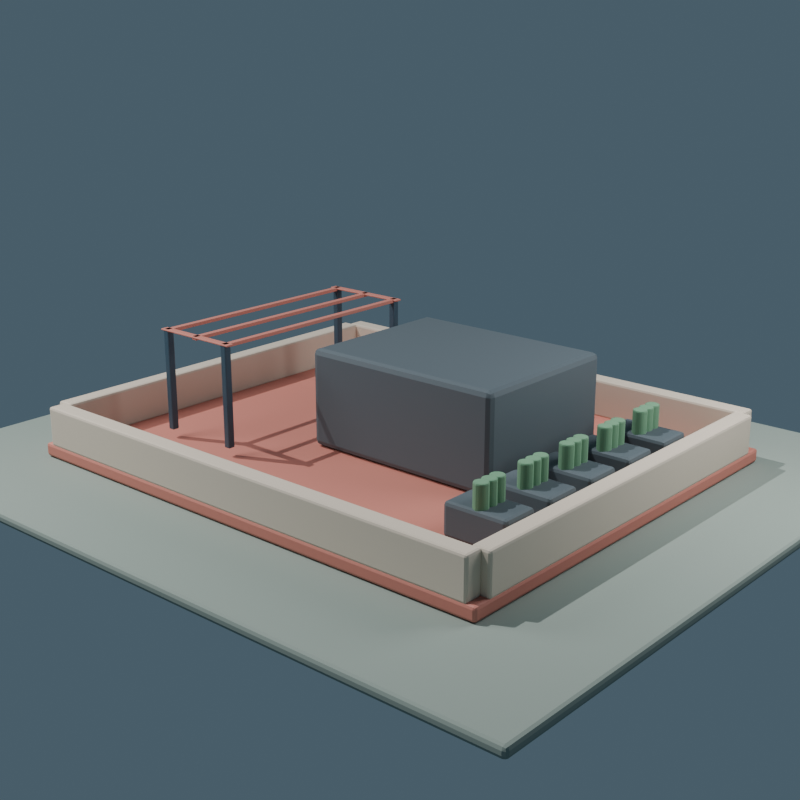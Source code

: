 # Source: SM_SolCity_BuildingCrown_01.blend  (saved by Blender 5.2.44; exported with 4.5.12 LTS)
import bpy
from mathutils import Matrix  # noqa: F401  (used for matrix-valued properties, if any)

bpy.ops.wm.read_factory_settings(use_empty=True)
scene = bpy.context.scene
scene.name = 'Scene'

# ---- collections
col_sm_solcity_buildingcrown_01 = bpy.data.collections.new('SM_SolCity_BuildingCrown_01'); scene.collection.children.link(col_sm_solcity_buildingcrown_01)
col_preview_setup = bpy.data.collections.new('Preview_Setup'); scene.collection.children.link(col_preview_setup)

# ---- materials (node trees are filled in below, after node groups)
mat_m_module_accent_coral = bpy.data.materials.new('M_Module_Accent_Coral')
mat_m_module_accent_coral.diffuse_color = (0.62, 0.22, 0.17, 1.0)
mat_m_module_wall_cream = bpy.data.materials.new('M_Module_Wall_Cream')
mat_m_module_wall_cream.diffuse_color = (0.68, 0.59, 0.48, 1.0)
mat_m_module_roof_charcoal = bpy.data.materials.new('M_Module_Roof_Charcoal')
mat_m_module_roof_charcoal.diffuse_color = (0.1, 0.13, 0.15, 1.0)
mat_m_module_glass_blue = bpy.data.materials.new('M_Module_Glass_Blue')
mat_m_module_glass_blue.diffuse_color = (0.045, 0.26, 0.34, 1.0)
mat_m_module_frame_navy = bpy.data.materials.new('M_Module_Frame_Navy')
mat_m_module_frame_navy.diffuse_color = (0.055, 0.1, 0.14, 1.0)
mat_m_module_plant_olive = bpy.data.materials.new('M_Module_Plant_Olive')
mat_m_module_plant_olive.diffuse_color = (0.16, 0.34, 0.2, 1.0)
mat_m_module_preview_ground = bpy.data.materials.new('M_Module_Preview_Ground')
mat_m_module_preview_ground.diffuse_color = (0.29, 0.35, 0.31, 1.0)

# ---- material node trees
mat_m_module_accent_coral.use_nodes = True; mat_m_module_accent_coral.node_tree.nodes.clear()
_N = mat_m_module_accent_coral.node_tree.nodes; _L = mat_m_module_accent_coral.node_tree.links
n0 = _N.new('ShaderNodeBsdfPrincipled'); n0.name = 'Principled BSDF'; n0.location = (-200, 100)
n0.inputs[0].default_value = (0.62, 0.22, 0.17, 1.0)
n0.inputs[2].default_value = 0.62
n0.inputs[10].default_value = 0.005
n1 = _N.new('ShaderNodeOutputMaterial'); n1.name = 'Material Output'; n1.location = (200, 100)
_L.new(n0.outputs[0], n1.inputs[0])
n1.is_active_output = True
mat_m_module_wall_cream.use_nodes = True; mat_m_module_wall_cream.node_tree.nodes.clear()
_N = mat_m_module_wall_cream.node_tree.nodes; _L = mat_m_module_wall_cream.node_tree.links
n0 = _N.new('ShaderNodeBsdfPrincipled'); n0.name = 'Principled BSDF'; n0.location = (-200, 100)
n0.inputs[0].default_value = (0.68, 0.59, 0.48, 1.0)
n0.inputs[2].default_value = 0.82
n0.inputs[10].default_value = 0.005
n1 = _N.new('ShaderNodeOutputMaterial'); n1.name = 'Material Output'; n1.location = (200, 100)
_L.new(n0.outputs[0], n1.inputs[0])
n1.is_active_output = True
mat_m_module_roof_charcoal.use_nodes = True; mat_m_module_roof_charcoal.node_tree.nodes.clear()
_N = mat_m_module_roof_charcoal.node_tree.nodes; _L = mat_m_module_roof_charcoal.node_tree.links
n0 = _N.new('ShaderNodeBsdfPrincipled'); n0.name = 'Principled BSDF'; n0.location = (-200, 100)
n0.inputs[0].default_value = (0.1, 0.13, 0.15, 1.0)
n0.inputs[1].default_value = 0.12
n0.inputs[2].default_value = 0.68
n0.inputs[10].default_value = 0.005
n1 = _N.new('ShaderNodeOutputMaterial'); n1.name = 'Material Output'; n1.location = (200, 100)
_L.new(n0.outputs[0], n1.inputs[0])
n1.is_active_output = True
mat_m_module_glass_blue.use_nodes = True; mat_m_module_glass_blue.node_tree.nodes.clear()
_N = mat_m_module_glass_blue.node_tree.nodes; _L = mat_m_module_glass_blue.node_tree.links
n0 = _N.new('ShaderNodeBsdfPrincipled'); n0.name = 'Principled BSDF'; n0.location = (-200, 100)
n0.inputs[0].default_value = (0.045, 0.26, 0.34, 1.0)
n0.inputs[1].default_value = 0.12
n0.inputs[2].default_value = 0.18
n0.inputs[10].default_value = 0.005
n1 = _N.new('ShaderNodeOutputMaterial'); n1.name = 'Material Output'; n1.location = (200, 100)
_L.new(n0.outputs[0], n1.inputs[0])
n1.is_active_output = True
mat_m_module_frame_navy.use_nodes = True; mat_m_module_frame_navy.node_tree.nodes.clear()
_N = mat_m_module_frame_navy.node_tree.nodes; _L = mat_m_module_frame_navy.node_tree.links
n0 = _N.new('ShaderNodeBsdfPrincipled'); n0.name = 'Principled BSDF'; n0.location = (-200, 100)
n0.inputs[0].default_value = (0.055, 0.1, 0.14, 1.0)
n0.inputs[1].default_value = 0.18
n0.inputs[2].default_value = 0.43
n0.inputs[10].default_value = 0.005
n1 = _N.new('ShaderNodeOutputMaterial'); n1.name = 'Material Output'; n1.location = (200, 100)
_L.new(n0.outputs[0], n1.inputs[0])
n1.is_active_output = True
mat_m_module_plant_olive.use_nodes = True; mat_m_module_plant_olive.node_tree.nodes.clear()
_N = mat_m_module_plant_olive.node_tree.nodes; _L = mat_m_module_plant_olive.node_tree.links
n0 = _N.new('ShaderNodeBsdfPrincipled'); n0.name = 'Principled BSDF'; n0.location = (-200, 100)
n0.inputs[0].default_value = (0.16, 0.34, 0.2, 1.0)
n0.inputs[2].default_value = 0.88
n0.inputs[10].default_value = 0.005
n1 = _N.new('ShaderNodeOutputMaterial'); n1.name = 'Material Output'; n1.location = (200, 100)
_L.new(n0.outputs[0], n1.inputs[0])
n1.is_active_output = True
mat_m_module_preview_ground.use_nodes = True; mat_m_module_preview_ground.node_tree.nodes.clear()
_N = mat_m_module_preview_ground.node_tree.nodes; _L = mat_m_module_preview_ground.node_tree.links
n0 = _N.new('ShaderNodeBsdfPrincipled'); n0.name = 'Principled BSDF'; n0.location = (-200, 100)
n0.inputs[0].default_value = (0.29, 0.35, 0.31, 1.0)
n0.inputs[2].default_value = 0.94
n0.inputs[10].default_value = 0.005
n1 = _N.new('ShaderNodeOutputMaterial'); n1.name = 'Material Output'; n1.location = (200, 100)
_L.new(n0.outputs[0], n1.inputs[0])
n1.is_active_output = True

# ---- world
world_world = bpy.data.worlds.new('World'); scene.world = world_world
world_world.use_nodes = True; world_world.node_tree.nodes.clear()
_N = world_world.node_tree.nodes; _L = world_world.node_tree.links
n0 = _N.new('ShaderNodeOutputWorld'); n0.name = 'World Output'; n0.location = (200, 100)
n1 = _N.new('ShaderNodeBackground'); n1.name = 'Background'; n1.location = (-200, 100)
n1.inputs[0].default_value = (0.16, 0.25, 0.32, 1.0)
n1.inputs[1].default_value = 0.45
_L.new(n1.outputs[0], n0.inputs[0])
n0.is_active_output = True
world_world.color = (0.05088, 0.05088, 0.05088)
world_world.sun_shadow_jitter_overblur = 0.0

# ---- cameras
cam_camera = bpy.data.cameras.new('Camera')
cam_camera.lens = 58.0

# ---- lights
light_sun = bpy.data.lights.new('Sun', 'SUN')
light_sun.energy = 2.1
light_area = bpy.data.lights.new('Area', 'AREA')
light_area.energy = 950.0
light_area.shape = 'DISK'
light_area.size = 7.0
light_area.size_y = 1.0
light_area_001 = bpy.data.lights.new('Area.001', 'AREA')
light_area_001.energy = 650.0
light_area_001.size = 6.0
light_area_001.size_y = 1.0

# ---- meshes
me_cube = bpy.data.meshes.new('Cube')
me_cube.from_pydata([(-6.0, -5.0, -0.15), (-6.0, -5.0, 0.15), (-6.0, 5.0, -0.15), (-6.0, 5.0, 0.15), (6.0, -5.0, -0.15), (6.0, -5.0, 0.15), (6.0, 5.0, -0.15), (6.0, 5.0, 0.15)], [], [(0, 1, 3, 2), (2, 3, 7, 6), (6, 7, 5, 4), (4, 5, 1, 0), (2, 6, 4, 0), (7, 3, 1, 5)])
_uv = me_cube.uv_layers.new(name='UVMap')
_uv.uv.foreach_set('vector', [0.375, 0.0, 0.625, 0.0, 0.625, 0.25, 0.375, 0.25, 0.375, 0.25, 0.625, 0.25, 0.625, 0.5, 0.375, 0.5, 0.375, 0.5, 0.625, 0.5, 0.625, 0.75, 0.375, 0.75, 0.375, 0.75, 0.625, 0.75, 0.625, 1.0, 0.375, 1.0, 0.125, 0.5, 0.375, 0.5, 0.375, 0.75, 0.125, 0.75, 0.625, 0.5, 0.875, 0.5, 0.875, 0.75, 0.625, 0.75])
me_cube.materials.append(mat_m_module_accent_coral)
me_cube.update()
me_cube_001 = bpy.data.meshes.new('Cube.001')
me_cube_001.from_pydata([(-5.8, -0.21, -0.45), (-5.8, -0.21, 0.45), (-5.8, 0.21, -0.45), (-5.8, 0.21, 0.45), (5.8, -0.21, -0.45), (5.8, -0.21, 0.45), (5.8, 0.21, -0.45), (5.8, 0.21, 0.45)], [], [(0, 1, 3, 2), (2, 3, 7, 6), (6, 7, 5, 4), (4, 5, 1, 0), (2, 6, 4, 0), (7, 3, 1, 5)])
_uv = me_cube_001.uv_layers.new(name='UVMap')
_uv.uv.foreach_set('vector', [0.375, 0.0, 0.625, 0.0, 0.625, 0.25, 0.375, 0.25, 0.375, 0.25, 0.625, 0.25, 0.625, 0.5, 0.375, 0.5, 0.375, 0.5, 0.625, 0.5, 0.625, 0.75, 0.375, 0.75, 0.375, 0.75, 0.625, 0.75, 0.625, 1.0, 0.375, 1.0, 0.125, 0.5, 0.375, 0.5, 0.375, 0.75, 0.125, 0.75, 0.625, 0.5, 0.875, 0.5, 0.875, 0.75, 0.625, 0.75])
me_cube_001.materials.append(mat_m_module_wall_cream)
me_cube_001.update()
me_cube_002 = bpy.data.meshes.new('Cube.002')
me_cube_002.from_pydata([(-5.8, -0.21, -0.45), (-5.8, -0.21, 0.45), (-5.8, 0.21, -0.45), (-5.8, 0.21, 0.45), (5.8, -0.21, -0.45), (5.8, -0.21, 0.45), (5.8, 0.21, -0.45), (5.8, 0.21, 0.45)], [], [(0, 1, 3, 2), (2, 3, 7, 6), (6, 7, 5, 4), (4, 5, 1, 0), (2, 6, 4, 0), (7, 3, 1, 5)])
_uv = me_cube_002.uv_layers.new(name='UVMap')
_uv.uv.foreach_set('vector', [0.375, 0.0, 0.625, 0.0, 0.625, 0.25, 0.375, 0.25, 0.375, 0.25, 0.625, 0.25, 0.625, 0.5, 0.375, 0.5, 0.375, 0.5, 0.625, 0.5, 0.625, 0.75, 0.375, 0.75, 0.375, 0.75, 0.625, 0.75, 0.625, 1.0, 0.375, 1.0, 0.125, 0.5, 0.375, 0.5, 0.375, 0.75, 0.125, 0.75, 0.625, 0.5, 0.875, 0.5, 0.875, 0.75, 0.625, 0.75])
me_cube_002.materials.append(mat_m_module_wall_cream)
me_cube_002.update()
me_cube_003 = bpy.data.meshes.new('Cube.003')
me_cube_003.from_pydata([(-0.21, -4.6, -0.45), (-0.21, -4.6, 0.45), (-0.21, 4.6, -0.45), (-0.21, 4.6, 0.45), (0.21, -4.6, -0.45), (0.21, -4.6, 0.45), (0.21, 4.6, -0.45), (0.21, 4.6, 0.45)], [], [(0, 1, 3, 2), (2, 3, 7, 6), (6, 7, 5, 4), (4, 5, 1, 0), (2, 6, 4, 0), (7, 3, 1, 5)])
_uv = me_cube_003.uv_layers.new(name='UVMap')
_uv.uv.foreach_set('vector', [0.375, 0.0, 0.625, 0.0, 0.625, 0.25, 0.375, 0.25, 0.375, 0.25, 0.625, 0.25, 0.625, 0.5, 0.375, 0.5, 0.375, 0.5, 0.625, 0.5, 0.625, 0.75, 0.375, 0.75, 0.375, 0.75, 0.625, 0.75, 0.625, 1.0, 0.375, 1.0, 0.125, 0.5, 0.375, 0.5, 0.375, 0.75, 0.125, 0.75, 0.625, 0.5, 0.875, 0.5, 0.875, 0.75, 0.625, 0.75])
me_cube_003.materials.append(mat_m_module_wall_cream)
me_cube_003.update()
me_cube_004 = bpy.data.meshes.new('Cube.004')
me_cube_004.from_pydata([(-0.21, -4.6, -0.45), (-0.21, -4.6, 0.45), (-0.21, 4.6, -0.45), (-0.21, 4.6, 0.45), (0.21, -4.6, -0.45), (0.21, -4.6, 0.45), (0.21, 4.6, -0.45), (0.21, 4.6, 0.45)], [], [(0, 1, 3, 2), (2, 3, 7, 6), (6, 7, 5, 4), (4, 5, 1, 0), (2, 6, 4, 0), (7, 3, 1, 5)])
_uv = me_cube_004.uv_layers.new(name='UVMap')
_uv.uv.foreach_set('vector', [0.375, 0.0, 0.625, 0.0, 0.625, 0.25, 0.375, 0.25, 0.375, 0.25, 0.625, 0.25, 0.625, 0.5, 0.375, 0.5, 0.375, 0.5, 0.625, 0.5, 0.625, 0.75, 0.375, 0.75, 0.375, 0.75, 0.625, 0.75, 0.625, 1.0, 0.375, 1.0, 0.125, 0.5, 0.375, 0.5, 0.375, 0.75, 0.125, 0.75, 0.625, 0.5, 0.875, 0.5, 0.875, 0.75, 0.625, 0.75])
me_cube_004.materials.append(mat_m_module_wall_cream)
me_cube_004.update()
me_cube_005 = bpy.data.meshes.new('Cube.005')
me_cube_005.from_pydata([(-2.4, -1.9, -1.1), (-2.4, -1.9, 1.1), (-2.4, 1.9, -1.1), (-2.4, 1.9, 1.1), (2.4, -1.9, -1.1), (2.4, -1.9, 1.1), (2.4, 1.9, -1.1), (2.4, 1.9, 1.1)], [], [(0, 1, 3, 2), (2, 3, 7, 6), (6, 7, 5, 4), (4, 5, 1, 0), (2, 6, 4, 0), (7, 3, 1, 5)])
_uv = me_cube_005.uv_layers.new(name='UVMap')
_uv.uv.foreach_set('vector', [0.375, 0.0, 0.625, 0.0, 0.625, 0.25, 0.375, 0.25, 0.375, 0.25, 0.625, 0.25, 0.625, 0.5, 0.375, 0.5, 0.375, 0.5, 0.625, 0.5, 0.625, 0.75, 0.375, 0.75, 0.375, 0.75, 0.625, 0.75, 0.625, 1.0, 0.375, 1.0, 0.125, 0.5, 0.375, 0.5, 0.375, 0.75, 0.125, 0.75, 0.625, 0.5, 0.875, 0.5, 0.875, 0.75, 0.625, 0.75])
me_cube_005.materials.append(mat_m_module_roof_charcoal)
me_cube_005.update()
me_cube_006 = bpy.data.meshes.new('Cube.006')
me_cube_006.from_pydata([(-0.04, -0.36, -0.55), (-0.04, -0.36, 0.55), (-0.04, 0.36, -0.55), (-0.04, 0.36, 0.55), (0.04, -0.36, -0.55), (0.04, -0.36, 0.55), (0.04, 0.36, -0.55), (0.04, 0.36, 0.55)], [], [(0, 1, 3, 2), (2, 3, 7, 6), (6, 7, 5, 4), (4, 5, 1, 0), (2, 6, 4, 0), (7, 3, 1, 5)])
_uv = me_cube_006.uv_layers.new(name='UVMap')
_uv.uv.foreach_set('vector', [0.375, 0.0, 0.625, 0.0, 0.625, 0.25, 0.375, 0.25, 0.375, 0.25, 0.625, 0.25, 0.625, 0.5, 0.375, 0.5, 0.375, 0.5, 0.625, 0.5, 0.625, 0.75, 0.375, 0.75, 0.375, 0.75, 0.625, 0.75, 0.625, 1.0, 0.375, 1.0, 0.125, 0.5, 0.375, 0.5, 0.375, 0.75, 0.125, 0.75, 0.625, 0.5, 0.875, 0.5, 0.875, 0.75, 0.625, 0.75])
me_cube_006.materials.append(mat_m_module_glass_blue)
me_cube_006.update()
me_cube_007 = bpy.data.meshes.new('Cube.007')
me_cube_007.from_pydata([(-0.04, -0.36, -0.55), (-0.04, -0.36, 0.55), (-0.04, 0.36, -0.55), (-0.04, 0.36, 0.55), (0.04, -0.36, -0.55), (0.04, -0.36, 0.55), (0.04, 0.36, -0.55), (0.04, 0.36, 0.55)], [], [(0, 1, 3, 2), (2, 3, 7, 6), (6, 7, 5, 4), (4, 5, 1, 0), (2, 6, 4, 0), (7, 3, 1, 5)])
_uv = me_cube_007.uv_layers.new(name='UVMap')
_uv.uv.foreach_set('vector', [0.375, 0.0, 0.625, 0.0, 0.625, 0.25, 0.375, 0.25, 0.375, 0.25, 0.625, 0.25, 0.625, 0.5, 0.375, 0.5, 0.375, 0.5, 0.625, 0.5, 0.625, 0.75, 0.375, 0.75, 0.375, 0.75, 0.625, 0.75, 0.625, 1.0, 0.375, 1.0, 0.125, 0.5, 0.375, 0.5, 0.375, 0.75, 0.125, 0.75, 0.625, 0.5, 0.875, 0.5, 0.875, 0.75, 0.625, 0.75])
me_cube_007.materials.append(mat_m_module_glass_blue)
me_cube_007.update()
me_cube_008 = bpy.data.meshes.new('Cube.008')
me_cube_008.from_pydata([(-0.04, -0.36, -0.55), (-0.04, -0.36, 0.55), (-0.04, 0.36, -0.55), (-0.04, 0.36, 0.55), (0.04, -0.36, -0.55), (0.04, -0.36, 0.55), (0.04, 0.36, -0.55), (0.04, 0.36, 0.55)], [], [(0, 1, 3, 2), (2, 3, 7, 6), (6, 7, 5, 4), (4, 5, 1, 0), (2, 6, 4, 0), (7, 3, 1, 5)])
_uv = me_cube_008.uv_layers.new(name='UVMap')
_uv.uv.foreach_set('vector', [0.375, 0.0, 0.625, 0.0, 0.625, 0.25, 0.375, 0.25, 0.375, 0.25, 0.625, 0.25, 0.625, 0.5, 0.375, 0.5, 0.375, 0.5, 0.625, 0.5, 0.625, 0.75, 0.375, 0.75, 0.375, 0.75, 0.625, 0.75, 0.625, 1.0, 0.375, 1.0, 0.125, 0.5, 0.375, 0.5, 0.375, 0.75, 0.125, 0.75, 0.625, 0.5, 0.875, 0.5, 0.875, 0.75, 0.625, 0.75])
me_cube_008.materials.append(mat_m_module_glass_blue)
me_cube_008.update()
me_cube_009 = bpy.data.meshes.new('Cube.009')
me_cube_009.from_pydata([(-0.08, -0.08, -1.15), (-0.08, -0.08, 1.15), (-0.08, 0.08, -1.15), (-0.08, 0.08, 1.15), (0.08, -0.08, -1.15), (0.08, -0.08, 1.15), (0.08, 0.08, -1.15), (0.08, 0.08, 1.15)], [], [(0, 1, 3, 2), (2, 3, 7, 6), (6, 7, 5, 4), (4, 5, 1, 0), (2, 6, 4, 0), (7, 3, 1, 5)])
_uv = me_cube_009.uv_layers.new(name='UVMap')
_uv.uv.foreach_set('vector', [0.375, 0.0, 0.625, 0.0, 0.625, 0.25, 0.375, 0.25, 0.375, 0.25, 0.625, 0.25, 0.625, 0.5, 0.375, 0.5, 0.375, 0.5, 0.625, 0.5, 0.625, 0.75, 0.375, 0.75, 0.375, 0.75, 0.625, 0.75, 0.625, 1.0, 0.375, 1.0, 0.125, 0.5, 0.375, 0.5, 0.375, 0.75, 0.125, 0.75, 0.625, 0.5, 0.875, 0.5, 0.875, 0.75, 0.625, 0.75])
me_cube_009.materials.append(mat_m_module_frame_navy)
me_cube_009.update()
me_cube_010 = bpy.data.meshes.new('Cube.010')
me_cube_010.from_pydata([(-0.08, -0.08, -1.15), (-0.08, -0.08, 1.15), (-0.08, 0.08, -1.15), (-0.08, 0.08, 1.15), (0.08, -0.08, -1.15), (0.08, -0.08, 1.15), (0.08, 0.08, -1.15), (0.08, 0.08, 1.15)], [], [(0, 1, 3, 2), (2, 3, 7, 6), (6, 7, 5, 4), (4, 5, 1, 0), (2, 6, 4, 0), (7, 3, 1, 5)])
_uv = me_cube_010.uv_layers.new(name='UVMap')
_uv.uv.foreach_set('vector', [0.375, 0.0, 0.625, 0.0, 0.625, 0.25, 0.375, 0.25, 0.375, 0.25, 0.625, 0.25, 0.625, 0.5, 0.375, 0.5, 0.375, 0.5, 0.625, 0.5, 0.625, 0.75, 0.375, 0.75, 0.375, 0.75, 0.625, 0.75, 0.625, 1.0, 0.375, 1.0, 0.125, 0.5, 0.375, 0.5, 0.375, 0.75, 0.125, 0.75, 0.625, 0.5, 0.875, 0.5, 0.875, 0.75, 0.625, 0.75])
me_cube_010.materials.append(mat_m_module_frame_navy)
me_cube_010.update()
me_cube_011 = bpy.data.meshes.new('Cube.011')
me_cube_011.from_pydata([(-0.08, -0.08, -1.15), (-0.08, -0.08, 1.15), (-0.08, 0.08, -1.15), (-0.08, 0.08, 1.15), (0.08, -0.08, -1.15), (0.08, -0.08, 1.15), (0.08, 0.08, -1.15), (0.08, 0.08, 1.15)], [], [(0, 1, 3, 2), (2, 3, 7, 6), (6, 7, 5, 4), (4, 5, 1, 0), (2, 6, 4, 0), (7, 3, 1, 5)])
_uv = me_cube_011.uv_layers.new(name='UVMap')
_uv.uv.foreach_set('vector', [0.375, 0.0, 0.625, 0.0, 0.625, 0.25, 0.375, 0.25, 0.375, 0.25, 0.625, 0.25, 0.625, 0.5, 0.375, 0.5, 0.375, 0.5, 0.625, 0.5, 0.625, 0.75, 0.375, 0.75, 0.375, 0.75, 0.625, 0.75, 0.625, 1.0, 0.375, 1.0, 0.125, 0.5, 0.375, 0.5, 0.375, 0.75, 0.125, 0.75, 0.625, 0.5, 0.875, 0.5, 0.875, 0.75, 0.625, 0.75])
me_cube_011.materials.append(mat_m_module_frame_navy)
me_cube_011.update()
me_cube_012 = bpy.data.meshes.new('Cube.012')
me_cube_012.from_pydata([(-0.08, -0.08, -1.15), (-0.08, -0.08, 1.15), (-0.08, 0.08, -1.15), (-0.08, 0.08, 1.15), (0.08, -0.08, -1.15), (0.08, -0.08, 1.15), (0.08, 0.08, -1.15), (0.08, 0.08, 1.15)], [], [(0, 1, 3, 2), (2, 3, 7, 6), (6, 7, 5, 4), (4, 5, 1, 0), (2, 6, 4, 0), (7, 3, 1, 5)])
_uv = me_cube_012.uv_layers.new(name='UVMap')
_uv.uv.foreach_set('vector', [0.375, 0.0, 0.625, 0.0, 0.625, 0.25, 0.375, 0.25, 0.375, 0.25, 0.625, 0.25, 0.625, 0.5, 0.375, 0.5, 0.375, 0.5, 0.625, 0.5, 0.625, 0.75, 0.375, 0.75, 0.375, 0.75, 0.625, 0.75, 0.625, 1.0, 0.375, 1.0, 0.125, 0.5, 0.375, 0.5, 0.375, 0.75, 0.125, 0.75, 0.625, 0.5, 0.875, 0.5, 0.875, 0.75, 0.625, 0.75])
me_cube_012.materials.append(mat_m_module_frame_navy)
me_cube_012.update()
me_cube_013 = bpy.data.meshes.new('Cube.013')
me_cube_013.from_pydata([(-1.075, -0.09, -0.02), (-1.075, -0.09, 0.02), (-1.075, 0.09, -0.02), (-1.075, 0.09, 0.02), (1.075, -0.09, -0.02), (1.075, -0.09, 0.02), (1.075, 0.09, -0.02), (1.075, 0.09, 0.02)], [], [(0, 1, 3, 2), (2, 3, 7, 6), (6, 7, 5, 4), (4, 5, 1, 0), (2, 6, 4, 0), (7, 3, 1, 5)])
_uv = me_cube_013.uv_layers.new(name='UVMap')
_uv.uv.foreach_set('vector', [0.375, 0.0, 0.625, 0.0, 0.625, 0.25, 0.375, 0.25, 0.375, 0.25, 0.625, 0.25, 0.625, 0.5, 0.375, 0.5, 0.375, 0.5, 0.625, 0.5, 0.625, 0.75, 0.375, 0.75, 0.375, 0.75, 0.625, 0.75, 0.625, 1.0, 0.375, 1.0, 0.125, 0.5, 0.375, 0.5, 0.375, 0.75, 0.125, 0.75, 0.625, 0.5, 0.875, 0.5, 0.875, 0.75, 0.625, 0.75])
me_cube_013.materials.append(mat_m_module_accent_coral)
me_cube_013.update()
me_cube_014 = bpy.data.meshes.new('Cube.014')
me_cube_014.from_pydata([(-1.075, -0.09, -0.02), (-1.075, -0.09, 0.02), (-1.075, 0.09, -0.02), (-1.075, 0.09, 0.02), (1.075, -0.09, -0.02), (1.075, -0.09, 0.02), (1.075, 0.09, -0.02), (1.075, 0.09, 0.02)], [], [(0, 1, 3, 2), (2, 3, 7, 6), (6, 7, 5, 4), (4, 5, 1, 0), (2, 6, 4, 0), (7, 3, 1, 5)])
_uv = me_cube_014.uv_layers.new(name='UVMap')
_uv.uv.foreach_set('vector', [0.375, 0.0, 0.625, 0.0, 0.625, 0.25, 0.375, 0.25, 0.375, 0.25, 0.625, 0.25, 0.625, 0.5, 0.375, 0.5, 0.375, 0.5, 0.625, 0.5, 0.625, 0.75, 0.375, 0.75, 0.375, 0.75, 0.625, 0.75, 0.625, 1.0, 0.375, 1.0, 0.125, 0.5, 0.375, 0.5, 0.375, 0.75, 0.125, 0.75, 0.625, 0.5, 0.875, 0.5, 0.875, 0.75, 0.625, 0.75])
me_cube_014.materials.append(mat_m_module_accent_coral)
me_cube_014.update()
me_cube_015 = bpy.data.meshes.new('Cube.015')
me_cube_015.from_pydata([(-0.07, -2.725, -0.04), (-0.07, -2.725, 0.04), (-0.07, 2.725, -0.04), (-0.07, 2.725, 0.04), (0.07, -2.725, -0.04), (0.07, -2.725, 0.04), (0.07, 2.725, -0.04), (0.07, 2.725, 0.04)], [], [(0, 1, 3, 2), (2, 3, 7, 6), (6, 7, 5, 4), (4, 5, 1, 0), (2, 6, 4, 0), (7, 3, 1, 5)])
_uv = me_cube_015.uv_layers.new(name='UVMap')
_uv.uv.foreach_set('vector', [0.375, 0.0, 0.625, 0.0, 0.625, 0.25, 0.375, 0.25, 0.375, 0.25, 0.625, 0.25, 0.625, 0.5, 0.375, 0.5, 0.375, 0.5, 0.625, 0.5, 0.625, 0.75, 0.375, 0.75, 0.375, 0.75, 0.625, 0.75, 0.625, 1.0, 0.375, 1.0, 0.125, 0.5, 0.375, 0.5, 0.375, 0.75, 0.125, 0.75, 0.625, 0.5, 0.875, 0.5, 0.875, 0.75, 0.625, 0.75])
me_cube_015.materials.append(mat_m_module_accent_coral)
me_cube_015.update()
me_cube_016 = bpy.data.meshes.new('Cube.016')
me_cube_016.from_pydata([(-0.07, -2.725, -0.04), (-0.07, -2.725, 0.04), (-0.07, 2.725, -0.04), (-0.07, 2.725, 0.04), (0.07, -2.725, -0.04), (0.07, -2.725, 0.04), (0.07, 2.725, -0.04), (0.07, 2.725, 0.04)], [], [(0, 1, 3, 2), (2, 3, 7, 6), (6, 7, 5, 4), (4, 5, 1, 0), (2, 6, 4, 0), (7, 3, 1, 5)])
_uv = me_cube_016.uv_layers.new(name='UVMap')
_uv.uv.foreach_set('vector', [0.375, 0.0, 0.625, 0.0, 0.625, 0.25, 0.375, 0.25, 0.375, 0.25, 0.625, 0.25, 0.625, 0.5, 0.375, 0.5, 0.375, 0.5, 0.625, 0.5, 0.625, 0.75, 0.375, 0.75, 0.375, 0.75, 0.625, 0.75, 0.625, 1.0, 0.375, 1.0, 0.125, 0.5, 0.375, 0.5, 0.375, 0.75, 0.125, 0.75, 0.625, 0.5, 0.875, 0.5, 0.875, 0.75, 0.625, 0.75])
me_cube_016.materials.append(mat_m_module_accent_coral)
me_cube_016.update()
me_cube_017 = bpy.data.meshes.new('Cube.017')
me_cube_017.from_pydata([(-0.07, -2.725, -0.04), (-0.07, -2.725, 0.04), (-0.07, 2.725, -0.04), (-0.07, 2.725, 0.04), (0.07, -2.725, -0.04), (0.07, -2.725, 0.04), (0.07, 2.725, -0.04), (0.07, 2.725, 0.04)], [], [(0, 1, 3, 2), (2, 3, 7, 6), (6, 7, 5, 4), (4, 5, 1, 0), (2, 6, 4, 0), (7, 3, 1, 5)])
_uv = me_cube_017.uv_layers.new(name='UVMap')
_uv.uv.foreach_set('vector', [0.375, 0.0, 0.625, 0.0, 0.625, 0.25, 0.375, 0.25, 0.375, 0.25, 0.625, 0.25, 0.625, 0.5, 0.375, 0.5, 0.375, 0.5, 0.625, 0.5, 0.625, 0.75, 0.375, 0.75, 0.375, 0.75, 0.625, 0.75, 0.625, 1.0, 0.375, 1.0, 0.125, 0.5, 0.375, 0.5, 0.375, 0.75, 0.125, 0.75, 0.625, 0.5, 0.875, 0.5, 0.875, 0.75, 0.625, 0.75])
me_cube_017.materials.append(mat_m_module_accent_coral)
me_cube_017.update()
me_cube_018 = bpy.data.meshes.new('Cube.018')
me_cube_018.from_pydata([(-0.725, -0.44, -0.36), (-0.725, -0.44, 0.36), (-0.725, 0.44, -0.36), (-0.725, 0.44, 0.36), (0.725, -0.44, -0.36), (0.725, -0.44, 0.36), (0.725, 0.44, -0.36), (0.725, 0.44, 0.36)], [], [(0, 1, 3, 2), (2, 3, 7, 6), (6, 7, 5, 4), (4, 5, 1, 0), (2, 6, 4, 0), (7, 3, 1, 5)])
_uv = me_cube_018.uv_layers.new(name='UVMap')
_uv.uv.foreach_set('vector', [0.375, 0.0, 0.625, 0.0, 0.625, 0.25, 0.375, 0.25, 0.375, 0.25, 0.625, 0.25, 0.625, 0.5, 0.375, 0.5, 0.375, 0.5, 0.625, 0.5, 0.625, 0.75, 0.375, 0.75, 0.375, 0.75, 0.625, 0.75, 0.625, 1.0, 0.375, 1.0, 0.125, 0.5, 0.375, 0.5, 0.375, 0.75, 0.125, 0.75, 0.625, 0.5, 0.875, 0.5, 0.875, 0.75, 0.625, 0.75])
me_cube_018.materials.append(mat_m_module_roof_charcoal)
me_cube_018.update()
me_cylinder = bpy.data.meshes.new('Cylinder')
me_cylinder.from_pydata([(0.0, 0.16, -0.36), (0.0, 0.16, 0.36), (0.08, 0.1386, -0.36), (0.08, 0.1386, 0.36), (0.1386, 0.08, -0.36), (0.1386, 0.08, 0.36), (0.16, 0.0, -0.36), (0.16, 0.0, 0.36), (0.1386, -0.08, -0.36), (0.1386, -0.08, 0.36), (0.08, -0.1386, -0.36), (0.08, -0.1386, 0.36), (0.0, -0.16, -0.36), (0.0, -0.16, 0.36), (-0.08, -0.1386, -0.36), (-0.08, -0.1386, 0.36), (-0.1386, -0.08, -0.36), (-0.1386, -0.08, 0.36), (-0.16, 0.0, -0.36), (-0.16, 0.0, 0.36), (-0.1386, 0.08, -0.36), (-0.1386, 0.08, 0.36), (-0.08, 0.1386, -0.36), (-0.08, 0.1386, 0.36)], [], [(0, 1, 3, 2), (2, 3, 5, 4), (4, 5, 7, 6), (6, 7, 9, 8), (8, 9, 11, 10), (10, 11, 13, 12), (12, 13, 15, 14), (14, 15, 17, 16), (16, 17, 19, 18), (18, 19, 21, 20), (3, 1, 23, 21, 19, 17, 15, 13, 11, 9, 7, 5), (20, 21, 23, 22), (22, 23, 1, 0), (0, 2, 4, 6, 8, 10, 12, 14, 16, 18, 20, 22)])
_uv = me_cylinder.uv_layers.new(name='UVMap')
_uv.uv.foreach_set('vector', [1.0, 0.5, 1.0, 1.0, 0.9167, 1.0, 0.9167, 0.5, 0.9167, 0.5, 0.9167, 1.0, 0.8333, 1.0, 0.8333, 0.5, 0.8333, 0.5, 0.8333, 1.0, 0.75, 1.0, 0.75, 0.5, 0.75, 0.5, 0.75, 1.0, 0.6667, 1.0, 0.6667, 0.5, 0.6667, 0.5, 0.6667, 1.0, 0.5833, 1.0, 0.5833, 0.5, 0.5833, 0.5, 0.5833, 1.0, 0.5, 1.0, 0.5, 0.5, 0.5, 0.5, 0.5, 1.0, 0.4167, 1.0, 0.4167, 0.5, 0.4167, 0.5, 0.4167, 1.0, 0.3333, 1.0, 0.3333, 0.5, 0.3333, 0.5, 0.3333, 1.0, 0.25, 1.0, 0.25, 0.5, 0.25, 0.5, 0.25, 1.0, 0.1667, 1.0, 0.1667, 0.5, 0.37, 0.4578, 0.25, 0.49, 0.13, 0.4578, 0.04215, 0.37, 0.01, 0.25, 0.04215, 0.13, 0.13, 0.04215, 0.25, 0.01, 0.37, 0.04215, 0.4578, 0.13, 0.49, 0.25, 0.4578, 0.37, 0.1667, 0.5, 0.1667, 1.0, 0.08333, 1.0, 0.08333, 0.5, 0.08333, 0.5, 0.08333, 1.0, 7.451e-08, 1.0, 7.451e-08, 0.5, 0.75, 0.49, 0.87, 0.4578, 0.9578, 0.37, 0.99, 0.25, 0.9578, 0.13, 0.87, 0.04215, 0.75, 0.01, 0.63, 0.04215, 0.5422, 0.13, 0.51, 0.25, 0.5422, 0.37, 0.63, 0.4578])
me_cylinder.materials.append(mat_m_module_plant_olive)
me_cylinder.update()
me_cylinder_001 = bpy.data.meshes.new('Cylinder.001')
me_cylinder_001.from_pydata([(0.0, 0.16, -0.36), (0.0, 0.16, 0.36), (0.08, 0.1386, -0.36), (0.08, 0.1386, 0.36), (0.1386, 0.08, -0.36), (0.1386, 0.08, 0.36), (0.16, 0.0, -0.36), (0.16, 0.0, 0.36), (0.1386, -0.08, -0.36), (0.1386, -0.08, 0.36), (0.08, -0.1386, -0.36), (0.08, -0.1386, 0.36), (0.0, -0.16, -0.36), (0.0, -0.16, 0.36), (-0.08, -0.1386, -0.36), (-0.08, -0.1386, 0.36), (-0.1386, -0.08, -0.36), (-0.1386, -0.08, 0.36), (-0.16, 0.0, -0.36), (-0.16, 0.0, 0.36), (-0.1386, 0.08, -0.36), (-0.1386, 0.08, 0.36), (-0.08, 0.1386, -0.36), (-0.08, 0.1386, 0.36)], [], [(0, 1, 3, 2), (2, 3, 5, 4), (4, 5, 7, 6), (6, 7, 9, 8), (8, 9, 11, 10), (10, 11, 13, 12), (12, 13, 15, 14), (14, 15, 17, 16), (16, 17, 19, 18), (18, 19, 21, 20), (3, 1, 23, 21, 19, 17, 15, 13, 11, 9, 7, 5), (20, 21, 23, 22), (22, 23, 1, 0), (0, 2, 4, 6, 8, 10, 12, 14, 16, 18, 20, 22)])
_uv = me_cylinder_001.uv_layers.new(name='UVMap')
_uv.uv.foreach_set('vector', [1.0, 0.5, 1.0, 1.0, 0.9167, 1.0, 0.9167, 0.5, 0.9167, 0.5, 0.9167, 1.0, 0.8333, 1.0, 0.8333, 0.5, 0.8333, 0.5, 0.8333, 1.0, 0.75, 1.0, 0.75, 0.5, 0.75, 0.5, 0.75, 1.0, 0.6667, 1.0, 0.6667, 0.5, 0.6667, 0.5, 0.6667, 1.0, 0.5833, 1.0, 0.5833, 0.5, 0.5833, 0.5, 0.5833, 1.0, 0.5, 1.0, 0.5, 0.5, 0.5, 0.5, 0.5, 1.0, 0.4167, 1.0, 0.4167, 0.5, 0.4167, 0.5, 0.4167, 1.0, 0.3333, 1.0, 0.3333, 0.5, 0.3333, 0.5, 0.3333, 1.0, 0.25, 1.0, 0.25, 0.5, 0.25, 0.5, 0.25, 1.0, 0.1667, 1.0, 0.1667, 0.5, 0.37, 0.4578, 0.25, 0.49, 0.13, 0.4578, 0.04215, 0.37, 0.01, 0.25, 0.04215, 0.13, 0.13, 0.04215, 0.25, 0.01, 0.37, 0.04215, 0.4578, 0.13, 0.49, 0.25, 0.4578, 0.37, 0.1667, 0.5, 0.1667, 1.0, 0.08333, 1.0, 0.08333, 0.5, 0.08333, 0.5, 0.08333, 1.0, 7.451e-08, 1.0, 7.451e-08, 0.5, 0.75, 0.49, 0.87, 0.4578, 0.9578, 0.37, 0.99, 0.25, 0.9578, 0.13, 0.87, 0.04215, 0.75, 0.01, 0.63, 0.04215, 0.5422, 0.13, 0.51, 0.25, 0.5422, 0.37, 0.63, 0.4578])
me_cylinder_001.materials.append(mat_m_module_plant_olive)
me_cylinder_001.update()
me_cylinder_002 = bpy.data.meshes.new('Cylinder.002')
me_cylinder_002.from_pydata([(0.0, 0.16, -0.36), (0.0, 0.16, 0.36), (0.08, 0.1386, -0.36), (0.08, 0.1386, 0.36), (0.1386, 0.08, -0.36), (0.1386, 0.08, 0.36), (0.16, 0.0, -0.36), (0.16, 0.0, 0.36), (0.1386, -0.08, -0.36), (0.1386, -0.08, 0.36), (0.08, -0.1386, -0.36), (0.08, -0.1386, 0.36), (0.0, -0.16, -0.36), (0.0, -0.16, 0.36), (-0.08, -0.1386, -0.36), (-0.08, -0.1386, 0.36), (-0.1386, -0.08, -0.36), (-0.1386, -0.08, 0.36), (-0.16, 0.0, -0.36), (-0.16, 0.0, 0.36), (-0.1386, 0.08, -0.36), (-0.1386, 0.08, 0.36), (-0.08, 0.1386, -0.36), (-0.08, 0.1386, 0.36)], [], [(0, 1, 3, 2), (2, 3, 5, 4), (4, 5, 7, 6), (6, 7, 9, 8), (8, 9, 11, 10), (10, 11, 13, 12), (12, 13, 15, 14), (14, 15, 17, 16), (16, 17, 19, 18), (18, 19, 21, 20), (3, 1, 23, 21, 19, 17, 15, 13, 11, 9, 7, 5), (20, 21, 23, 22), (22, 23, 1, 0), (0, 2, 4, 6, 8, 10, 12, 14, 16, 18, 20, 22)])
_uv = me_cylinder_002.uv_layers.new(name='UVMap')
_uv.uv.foreach_set('vector', [1.0, 0.5, 1.0, 1.0, 0.9167, 1.0, 0.9167, 0.5, 0.9167, 0.5, 0.9167, 1.0, 0.8333, 1.0, 0.8333, 0.5, 0.8333, 0.5, 0.8333, 1.0, 0.75, 1.0, 0.75, 0.5, 0.75, 0.5, 0.75, 1.0, 0.6667, 1.0, 0.6667, 0.5, 0.6667, 0.5, 0.6667, 1.0, 0.5833, 1.0, 0.5833, 0.5, 0.5833, 0.5, 0.5833, 1.0, 0.5, 1.0, 0.5, 0.5, 0.5, 0.5, 0.5, 1.0, 0.4167, 1.0, 0.4167, 0.5, 0.4167, 0.5, 0.4167, 1.0, 0.3333, 1.0, 0.3333, 0.5, 0.3333, 0.5, 0.3333, 1.0, 0.25, 1.0, 0.25, 0.5, 0.25, 0.5, 0.25, 1.0, 0.1667, 1.0, 0.1667, 0.5, 0.37, 0.4578, 0.25, 0.49, 0.13, 0.4578, 0.04215, 0.37, 0.01, 0.25, 0.04215, 0.13, 0.13, 0.04215, 0.25, 0.01, 0.37, 0.04215, 0.4578, 0.13, 0.49, 0.25, 0.4578, 0.37, 0.1667, 0.5, 0.1667, 1.0, 0.08333, 1.0, 0.08333, 0.5, 0.08333, 0.5, 0.08333, 1.0, 7.451e-08, 1.0, 7.451e-08, 0.5, 0.75, 0.49, 0.87, 0.4578, 0.9578, 0.37, 0.99, 0.25, 0.9578, 0.13, 0.87, 0.04215, 0.75, 0.01, 0.63, 0.04215, 0.5422, 0.13, 0.51, 0.25, 0.5422, 0.37, 0.63, 0.4578])
me_cylinder_002.materials.append(mat_m_module_plant_olive)
me_cylinder_002.update()
me_cube_019 = bpy.data.meshes.new('Cube.019')
me_cube_019.from_pydata([(-0.725, -0.44, -0.36), (-0.725, -0.44, 0.36), (-0.725, 0.44, -0.36), (-0.725, 0.44, 0.36), (0.725, -0.44, -0.36), (0.725, -0.44, 0.36), (0.725, 0.44, -0.36), (0.725, 0.44, 0.36)], [], [(0, 1, 3, 2), (2, 3, 7, 6), (6, 7, 5, 4), (4, 5, 1, 0), (2, 6, 4, 0), (7, 3, 1, 5)])
_uv = me_cube_019.uv_layers.new(name='UVMap')
_uv.uv.foreach_set('vector', [0.375, 0.0, 0.625, 0.0, 0.625, 0.25, 0.375, 0.25, 0.375, 0.25, 0.625, 0.25, 0.625, 0.5, 0.375, 0.5, 0.375, 0.5, 0.625, 0.5, 0.625, 0.75, 0.375, 0.75, 0.375, 0.75, 0.625, 0.75, 0.625, 1.0, 0.375, 1.0, 0.125, 0.5, 0.375, 0.5, 0.375, 0.75, 0.125, 0.75, 0.625, 0.5, 0.875, 0.5, 0.875, 0.75, 0.625, 0.75])
me_cube_019.materials.append(mat_m_module_roof_charcoal)
me_cube_019.update()
me_cylinder_003 = bpy.data.meshes.new('Cylinder.003')
me_cylinder_003.from_pydata([(0.0, 0.16, -0.36), (0.0, 0.16, 0.36), (0.08, 0.1386, -0.36), (0.08, 0.1386, 0.36), (0.1386, 0.08, -0.36), (0.1386, 0.08, 0.36), (0.16, 0.0, -0.36), (0.16, 0.0, 0.36), (0.1386, -0.08, -0.36), (0.1386, -0.08, 0.36), (0.08, -0.1386, -0.36), (0.08, -0.1386, 0.36), (0.0, -0.16, -0.36), (0.0, -0.16, 0.36), (-0.08, -0.1386, -0.36), (-0.08, -0.1386, 0.36), (-0.1386, -0.08, -0.36), (-0.1386, -0.08, 0.36), (-0.16, 0.0, -0.36), (-0.16, 0.0, 0.36), (-0.1386, 0.08, -0.36), (-0.1386, 0.08, 0.36), (-0.08, 0.1386, -0.36), (-0.08, 0.1386, 0.36)], [], [(0, 1, 3, 2), (2, 3, 5, 4), (4, 5, 7, 6), (6, 7, 9, 8), (8, 9, 11, 10), (10, 11, 13, 12), (12, 13, 15, 14), (14, 15, 17, 16), (16, 17, 19, 18), (18, 19, 21, 20), (3, 1, 23, 21, 19, 17, 15, 13, 11, 9, 7, 5), (20, 21, 23, 22), (22, 23, 1, 0), (0, 2, 4, 6, 8, 10, 12, 14, 16, 18, 20, 22)])
_uv = me_cylinder_003.uv_layers.new(name='UVMap')
_uv.uv.foreach_set('vector', [1.0, 0.5, 1.0, 1.0, 0.9167, 1.0, 0.9167, 0.5, 0.9167, 0.5, 0.9167, 1.0, 0.8333, 1.0, 0.8333, 0.5, 0.8333, 0.5, 0.8333, 1.0, 0.75, 1.0, 0.75, 0.5, 0.75, 0.5, 0.75, 1.0, 0.6667, 1.0, 0.6667, 0.5, 0.6667, 0.5, 0.6667, 1.0, 0.5833, 1.0, 0.5833, 0.5, 0.5833, 0.5, 0.5833, 1.0, 0.5, 1.0, 0.5, 0.5, 0.5, 0.5, 0.5, 1.0, 0.4167, 1.0, 0.4167, 0.5, 0.4167, 0.5, 0.4167, 1.0, 0.3333, 1.0, 0.3333, 0.5, 0.3333, 0.5, 0.3333, 1.0, 0.25, 1.0, 0.25, 0.5, 0.25, 0.5, 0.25, 1.0, 0.1667, 1.0, 0.1667, 0.5, 0.37, 0.4578, 0.25, 0.49, 0.13, 0.4578, 0.04215, 0.37, 0.01, 0.25, 0.04215, 0.13, 0.13, 0.04215, 0.25, 0.01, 0.37, 0.04215, 0.4578, 0.13, 0.49, 0.25, 0.4578, 0.37, 0.1667, 0.5, 0.1667, 1.0, 0.08333, 1.0, 0.08333, 0.5, 0.08333, 0.5, 0.08333, 1.0, 7.451e-08, 1.0, 7.451e-08, 0.5, 0.75, 0.49, 0.87, 0.4578, 0.9578, 0.37, 0.99, 0.25, 0.9578, 0.13, 0.87, 0.04215, 0.75, 0.01, 0.63, 0.04215, 0.5422, 0.13, 0.51, 0.25, 0.5422, 0.37, 0.63, 0.4578])
me_cylinder_003.materials.append(mat_m_module_plant_olive)
me_cylinder_003.update()
me_cylinder_004 = bpy.data.meshes.new('Cylinder.004')
me_cylinder_004.from_pydata([(0.0, 0.16, -0.36), (0.0, 0.16, 0.36), (0.08, 0.1386, -0.36), (0.08, 0.1386, 0.36), (0.1386, 0.08, -0.36), (0.1386, 0.08, 0.36), (0.16, 0.0, -0.36), (0.16, 0.0, 0.36), (0.1386, -0.08, -0.36), (0.1386, -0.08, 0.36), (0.08, -0.1386, -0.36), (0.08, -0.1386, 0.36), (0.0, -0.16, -0.36), (0.0, -0.16, 0.36), (-0.08, -0.1386, -0.36), (-0.08, -0.1386, 0.36), (-0.1386, -0.08, -0.36), (-0.1386, -0.08, 0.36), (-0.16, 0.0, -0.36), (-0.16, 0.0, 0.36), (-0.1386, 0.08, -0.36), (-0.1386, 0.08, 0.36), (-0.08, 0.1386, -0.36), (-0.08, 0.1386, 0.36)], [], [(0, 1, 3, 2), (2, 3, 5, 4), (4, 5, 7, 6), (6, 7, 9, 8), (8, 9, 11, 10), (10, 11, 13, 12), (12, 13, 15, 14), (14, 15, 17, 16), (16, 17, 19, 18), (18, 19, 21, 20), (3, 1, 23, 21, 19, 17, 15, 13, 11, 9, 7, 5), (20, 21, 23, 22), (22, 23, 1, 0), (0, 2, 4, 6, 8, 10, 12, 14, 16, 18, 20, 22)])
_uv = me_cylinder_004.uv_layers.new(name='UVMap')
_uv.uv.foreach_set('vector', [1.0, 0.5, 1.0, 1.0, 0.9167, 1.0, 0.9167, 0.5, 0.9167, 0.5, 0.9167, 1.0, 0.8333, 1.0, 0.8333, 0.5, 0.8333, 0.5, 0.8333, 1.0, 0.75, 1.0, 0.75, 0.5, 0.75, 0.5, 0.75, 1.0, 0.6667, 1.0, 0.6667, 0.5, 0.6667, 0.5, 0.6667, 1.0, 0.5833, 1.0, 0.5833, 0.5, 0.5833, 0.5, 0.5833, 1.0, 0.5, 1.0, 0.5, 0.5, 0.5, 0.5, 0.5, 1.0, 0.4167, 1.0, 0.4167, 0.5, 0.4167, 0.5, 0.4167, 1.0, 0.3333, 1.0, 0.3333, 0.5, 0.3333, 0.5, 0.3333, 1.0, 0.25, 1.0, 0.25, 0.5, 0.25, 0.5, 0.25, 1.0, 0.1667, 1.0, 0.1667, 0.5, 0.37, 0.4578, 0.25, 0.49, 0.13, 0.4578, 0.04215, 0.37, 0.01, 0.25, 0.04215, 0.13, 0.13, 0.04215, 0.25, 0.01, 0.37, 0.04215, 0.4578, 0.13, 0.49, 0.25, 0.4578, 0.37, 0.1667, 0.5, 0.1667, 1.0, 0.08333, 1.0, 0.08333, 0.5, 0.08333, 0.5, 0.08333, 1.0, 7.451e-08, 1.0, 7.451e-08, 0.5, 0.75, 0.49, 0.87, 0.4578, 0.9578, 0.37, 0.99, 0.25, 0.9578, 0.13, 0.87, 0.04215, 0.75, 0.01, 0.63, 0.04215, 0.5422, 0.13, 0.51, 0.25, 0.5422, 0.37, 0.63, 0.4578])
me_cylinder_004.materials.append(mat_m_module_plant_olive)
me_cylinder_004.update()
me_cylinder_005 = bpy.data.meshes.new('Cylinder.005')
me_cylinder_005.from_pydata([(0.0, 0.16, -0.36), (0.0, 0.16, 0.36), (0.08, 0.1386, -0.36), (0.08, 0.1386, 0.36), (0.1386, 0.08, -0.36), (0.1386, 0.08, 0.36), (0.16, 0.0, -0.36), (0.16, 0.0, 0.36), (0.1386, -0.08, -0.36), (0.1386, -0.08, 0.36), (0.08, -0.1386, -0.36), (0.08, -0.1386, 0.36), (0.0, -0.16, -0.36), (0.0, -0.16, 0.36), (-0.08, -0.1386, -0.36), (-0.08, -0.1386, 0.36), (-0.1386, -0.08, -0.36), (-0.1386, -0.08, 0.36), (-0.16, 0.0, -0.36), (-0.16, 0.0, 0.36), (-0.1386, 0.08, -0.36), (-0.1386, 0.08, 0.36), (-0.08, 0.1386, -0.36), (-0.08, 0.1386, 0.36)], [], [(0, 1, 3, 2), (2, 3, 5, 4), (4, 5, 7, 6), (6, 7, 9, 8), (8, 9, 11, 10), (10, 11, 13, 12), (12, 13, 15, 14), (14, 15, 17, 16), (16, 17, 19, 18), (18, 19, 21, 20), (3, 1, 23, 21, 19, 17, 15, 13, 11, 9, 7, 5), (20, 21, 23, 22), (22, 23, 1, 0), (0, 2, 4, 6, 8, 10, 12, 14, 16, 18, 20, 22)])
_uv = me_cylinder_005.uv_layers.new(name='UVMap')
_uv.uv.foreach_set('vector', [1.0, 0.5, 1.0, 1.0, 0.9167, 1.0, 0.9167, 0.5, 0.9167, 0.5, 0.9167, 1.0, 0.8333, 1.0, 0.8333, 0.5, 0.8333, 0.5, 0.8333, 1.0, 0.75, 1.0, 0.75, 0.5, 0.75, 0.5, 0.75, 1.0, 0.6667, 1.0, 0.6667, 0.5, 0.6667, 0.5, 0.6667, 1.0, 0.5833, 1.0, 0.5833, 0.5, 0.5833, 0.5, 0.5833, 1.0, 0.5, 1.0, 0.5, 0.5, 0.5, 0.5, 0.5, 1.0, 0.4167, 1.0, 0.4167, 0.5, 0.4167, 0.5, 0.4167, 1.0, 0.3333, 1.0, 0.3333, 0.5, 0.3333, 0.5, 0.3333, 1.0, 0.25, 1.0, 0.25, 0.5, 0.25, 0.5, 0.25, 1.0, 0.1667, 1.0, 0.1667, 0.5, 0.37, 0.4578, 0.25, 0.49, 0.13, 0.4578, 0.04215, 0.37, 0.01, 0.25, 0.04215, 0.13, 0.13, 0.04215, 0.25, 0.01, 0.37, 0.04215, 0.4578, 0.13, 0.49, 0.25, 0.4578, 0.37, 0.1667, 0.5, 0.1667, 1.0, 0.08333, 1.0, 0.08333, 0.5, 0.08333, 0.5, 0.08333, 1.0, 7.451e-08, 1.0, 7.451e-08, 0.5, 0.75, 0.49, 0.87, 0.4578, 0.9578, 0.37, 0.99, 0.25, 0.9578, 0.13, 0.87, 0.04215, 0.75, 0.01, 0.63, 0.04215, 0.5422, 0.13, 0.51, 0.25, 0.5422, 0.37, 0.63, 0.4578])
me_cylinder_005.materials.append(mat_m_module_plant_olive)
me_cylinder_005.update()
me_cube_020 = bpy.data.meshes.new('Cube.020')
me_cube_020.from_pydata([(-0.725, -0.44, -0.36), (-0.725, -0.44, 0.36), (-0.725, 0.44, -0.36), (-0.725, 0.44, 0.36), (0.725, -0.44, -0.36), (0.725, -0.44, 0.36), (0.725, 0.44, -0.36), (0.725, 0.44, 0.36)], [], [(0, 1, 3, 2), (2, 3, 7, 6), (6, 7, 5, 4), (4, 5, 1, 0), (2, 6, 4, 0), (7, 3, 1, 5)])
_uv = me_cube_020.uv_layers.new(name='UVMap')
_uv.uv.foreach_set('vector', [0.375, 0.0, 0.625, 0.0, 0.625, 0.25, 0.375, 0.25, 0.375, 0.25, 0.625, 0.25, 0.625, 0.5, 0.375, 0.5, 0.375, 0.5, 0.625, 0.5, 0.625, 0.75, 0.375, 0.75, 0.375, 0.75, 0.625, 0.75, 0.625, 1.0, 0.375, 1.0, 0.125, 0.5, 0.375, 0.5, 0.375, 0.75, 0.125, 0.75, 0.625, 0.5, 0.875, 0.5, 0.875, 0.75, 0.625, 0.75])
me_cube_020.materials.append(mat_m_module_roof_charcoal)
me_cube_020.update()
me_cylinder_006 = bpy.data.meshes.new('Cylinder.006')
me_cylinder_006.from_pydata([(0.0, 0.16, -0.36), (0.0, 0.16, 0.36), (0.08, 0.1386, -0.36), (0.08, 0.1386, 0.36), (0.1386, 0.08, -0.36), (0.1386, 0.08, 0.36), (0.16, 0.0, -0.36), (0.16, 0.0, 0.36), (0.1386, -0.08, -0.36), (0.1386, -0.08, 0.36), (0.08, -0.1386, -0.36), (0.08, -0.1386, 0.36), (0.0, -0.16, -0.36), (0.0, -0.16, 0.36), (-0.08, -0.1386, -0.36), (-0.08, -0.1386, 0.36), (-0.1386, -0.08, -0.36), (-0.1386, -0.08, 0.36), (-0.16, 0.0, -0.36), (-0.16, 0.0, 0.36), (-0.1386, 0.08, -0.36), (-0.1386, 0.08, 0.36), (-0.08, 0.1386, -0.36), (-0.08, 0.1386, 0.36)], [], [(0, 1, 3, 2), (2, 3, 5, 4), (4, 5, 7, 6), (6, 7, 9, 8), (8, 9, 11, 10), (10, 11, 13, 12), (12, 13, 15, 14), (14, 15, 17, 16), (16, 17, 19, 18), (18, 19, 21, 20), (3, 1, 23, 21, 19, 17, 15, 13, 11, 9, 7, 5), (20, 21, 23, 22), (22, 23, 1, 0), (0, 2, 4, 6, 8, 10, 12, 14, 16, 18, 20, 22)])
_uv = me_cylinder_006.uv_layers.new(name='UVMap')
_uv.uv.foreach_set('vector', [1.0, 0.5, 1.0, 1.0, 0.9167, 1.0, 0.9167, 0.5, 0.9167, 0.5, 0.9167, 1.0, 0.8333, 1.0, 0.8333, 0.5, 0.8333, 0.5, 0.8333, 1.0, 0.75, 1.0, 0.75, 0.5, 0.75, 0.5, 0.75, 1.0, 0.6667, 1.0, 0.6667, 0.5, 0.6667, 0.5, 0.6667, 1.0, 0.5833, 1.0, 0.5833, 0.5, 0.5833, 0.5, 0.5833, 1.0, 0.5, 1.0, 0.5, 0.5, 0.5, 0.5, 0.5, 1.0, 0.4167, 1.0, 0.4167, 0.5, 0.4167, 0.5, 0.4167, 1.0, 0.3333, 1.0, 0.3333, 0.5, 0.3333, 0.5, 0.3333, 1.0, 0.25, 1.0, 0.25, 0.5, 0.25, 0.5, 0.25, 1.0, 0.1667, 1.0, 0.1667, 0.5, 0.37, 0.4578, 0.25, 0.49, 0.13, 0.4578, 0.04215, 0.37, 0.01, 0.25, 0.04215, 0.13, 0.13, 0.04215, 0.25, 0.01, 0.37, 0.04215, 0.4578, 0.13, 0.49, 0.25, 0.4578, 0.37, 0.1667, 0.5, 0.1667, 1.0, 0.08333, 1.0, 0.08333, 0.5, 0.08333, 0.5, 0.08333, 1.0, 7.451e-08, 1.0, 7.451e-08, 0.5, 0.75, 0.49, 0.87, 0.4578, 0.9578, 0.37, 0.99, 0.25, 0.9578, 0.13, 0.87, 0.04215, 0.75, 0.01, 0.63, 0.04215, 0.5422, 0.13, 0.51, 0.25, 0.5422, 0.37, 0.63, 0.4578])
me_cylinder_006.materials.append(mat_m_module_plant_olive)
me_cylinder_006.update()
me_cylinder_007 = bpy.data.meshes.new('Cylinder.007')
me_cylinder_007.from_pydata([(0.0, 0.16, -0.36), (0.0, 0.16, 0.36), (0.08, 0.1386, -0.36), (0.08, 0.1386, 0.36), (0.1386, 0.08, -0.36), (0.1386, 0.08, 0.36), (0.16, 0.0, -0.36), (0.16, 0.0, 0.36), (0.1386, -0.08, -0.36), (0.1386, -0.08, 0.36), (0.08, -0.1386, -0.36), (0.08, -0.1386, 0.36), (0.0, -0.16, -0.36), (0.0, -0.16, 0.36), (-0.08, -0.1386, -0.36), (-0.08, -0.1386, 0.36), (-0.1386, -0.08, -0.36), (-0.1386, -0.08, 0.36), (-0.16, 0.0, -0.36), (-0.16, 0.0, 0.36), (-0.1386, 0.08, -0.36), (-0.1386, 0.08, 0.36), (-0.08, 0.1386, -0.36), (-0.08, 0.1386, 0.36)], [], [(0, 1, 3, 2), (2, 3, 5, 4), (4, 5, 7, 6), (6, 7, 9, 8), (8, 9, 11, 10), (10, 11, 13, 12), (12, 13, 15, 14), (14, 15, 17, 16), (16, 17, 19, 18), (18, 19, 21, 20), (3, 1, 23, 21, 19, 17, 15, 13, 11, 9, 7, 5), (20, 21, 23, 22), (22, 23, 1, 0), (0, 2, 4, 6, 8, 10, 12, 14, 16, 18, 20, 22)])
_uv = me_cylinder_007.uv_layers.new(name='UVMap')
_uv.uv.foreach_set('vector', [1.0, 0.5, 1.0, 1.0, 0.9167, 1.0, 0.9167, 0.5, 0.9167, 0.5, 0.9167, 1.0, 0.8333, 1.0, 0.8333, 0.5, 0.8333, 0.5, 0.8333, 1.0, 0.75, 1.0, 0.75, 0.5, 0.75, 0.5, 0.75, 1.0, 0.6667, 1.0, 0.6667, 0.5, 0.6667, 0.5, 0.6667, 1.0, 0.5833, 1.0, 0.5833, 0.5, 0.5833, 0.5, 0.5833, 1.0, 0.5, 1.0, 0.5, 0.5, 0.5, 0.5, 0.5, 1.0, 0.4167, 1.0, 0.4167, 0.5, 0.4167, 0.5, 0.4167, 1.0, 0.3333, 1.0, 0.3333, 0.5, 0.3333, 0.5, 0.3333, 1.0, 0.25, 1.0, 0.25, 0.5, 0.25, 0.5, 0.25, 1.0, 0.1667, 1.0, 0.1667, 0.5, 0.37, 0.4578, 0.25, 0.49, 0.13, 0.4578, 0.04215, 0.37, 0.01, 0.25, 0.04215, 0.13, 0.13, 0.04215, 0.25, 0.01, 0.37, 0.04215, 0.4578, 0.13, 0.49, 0.25, 0.4578, 0.37, 0.1667, 0.5, 0.1667, 1.0, 0.08333, 1.0, 0.08333, 0.5, 0.08333, 0.5, 0.08333, 1.0, 7.451e-08, 1.0, 7.451e-08, 0.5, 0.75, 0.49, 0.87, 0.4578, 0.9578, 0.37, 0.99, 0.25, 0.9578, 0.13, 0.87, 0.04215, 0.75, 0.01, 0.63, 0.04215, 0.5422, 0.13, 0.51, 0.25, 0.5422, 0.37, 0.63, 0.4578])
me_cylinder_007.materials.append(mat_m_module_plant_olive)
me_cylinder_007.update()
me_cylinder_008 = bpy.data.meshes.new('Cylinder.008')
me_cylinder_008.from_pydata([(0.0, 0.16, -0.36), (0.0, 0.16, 0.36), (0.08, 0.1386, -0.36), (0.08, 0.1386, 0.36), (0.1386, 0.08, -0.36), (0.1386, 0.08, 0.36), (0.16, 0.0, -0.36), (0.16, 0.0, 0.36), (0.1386, -0.08, -0.36), (0.1386, -0.08, 0.36), (0.08, -0.1386, -0.36), (0.08, -0.1386, 0.36), (0.0, -0.16, -0.36), (0.0, -0.16, 0.36), (-0.08, -0.1386, -0.36), (-0.08, -0.1386, 0.36), (-0.1386, -0.08, -0.36), (-0.1386, -0.08, 0.36), (-0.16, 0.0, -0.36), (-0.16, 0.0, 0.36), (-0.1386, 0.08, -0.36), (-0.1386, 0.08, 0.36), (-0.08, 0.1386, -0.36), (-0.08, 0.1386, 0.36)], [], [(0, 1, 3, 2), (2, 3, 5, 4), (4, 5, 7, 6), (6, 7, 9, 8), (8, 9, 11, 10), (10, 11, 13, 12), (12, 13, 15, 14), (14, 15, 17, 16), (16, 17, 19, 18), (18, 19, 21, 20), (3, 1, 23, 21, 19, 17, 15, 13, 11, 9, 7, 5), (20, 21, 23, 22), (22, 23, 1, 0), (0, 2, 4, 6, 8, 10, 12, 14, 16, 18, 20, 22)])
_uv = me_cylinder_008.uv_layers.new(name='UVMap')
_uv.uv.foreach_set('vector', [1.0, 0.5, 1.0, 1.0, 0.9167, 1.0, 0.9167, 0.5, 0.9167, 0.5, 0.9167, 1.0, 0.8333, 1.0, 0.8333, 0.5, 0.8333, 0.5, 0.8333, 1.0, 0.75, 1.0, 0.75, 0.5, 0.75, 0.5, 0.75, 1.0, 0.6667, 1.0, 0.6667, 0.5, 0.6667, 0.5, 0.6667, 1.0, 0.5833, 1.0, 0.5833, 0.5, 0.5833, 0.5, 0.5833, 1.0, 0.5, 1.0, 0.5, 0.5, 0.5, 0.5, 0.5, 1.0, 0.4167, 1.0, 0.4167, 0.5, 0.4167, 0.5, 0.4167, 1.0, 0.3333, 1.0, 0.3333, 0.5, 0.3333, 0.5, 0.3333, 1.0, 0.25, 1.0, 0.25, 0.5, 0.25, 0.5, 0.25, 1.0, 0.1667, 1.0, 0.1667, 0.5, 0.37, 0.4578, 0.25, 0.49, 0.13, 0.4578, 0.04215, 0.37, 0.01, 0.25, 0.04215, 0.13, 0.13, 0.04215, 0.25, 0.01, 0.37, 0.04215, 0.4578, 0.13, 0.49, 0.25, 0.4578, 0.37, 0.1667, 0.5, 0.1667, 1.0, 0.08333, 1.0, 0.08333, 0.5, 0.08333, 0.5, 0.08333, 1.0, 7.451e-08, 1.0, 7.451e-08, 0.5, 0.75, 0.49, 0.87, 0.4578, 0.9578, 0.37, 0.99, 0.25, 0.9578, 0.13, 0.87, 0.04215, 0.75, 0.01, 0.63, 0.04215, 0.5422, 0.13, 0.51, 0.25, 0.5422, 0.37, 0.63, 0.4578])
me_cylinder_008.materials.append(mat_m_module_plant_olive)
me_cylinder_008.update()
me_cube_021 = bpy.data.meshes.new('Cube.021')
me_cube_021.from_pydata([(-0.725, -0.44, -0.36), (-0.725, -0.44, 0.36), (-0.725, 0.44, -0.36), (-0.725, 0.44, 0.36), (0.725, -0.44, -0.36), (0.725, -0.44, 0.36), (0.725, 0.44, -0.36), (0.725, 0.44, 0.36)], [], [(0, 1, 3, 2), (2, 3, 7, 6), (6, 7, 5, 4), (4, 5, 1, 0), (2, 6, 4, 0), (7, 3, 1, 5)])
_uv = me_cube_021.uv_layers.new(name='UVMap')
_uv.uv.foreach_set('vector', [0.375, 0.0, 0.625, 0.0, 0.625, 0.25, 0.375, 0.25, 0.375, 0.25, 0.625, 0.25, 0.625, 0.5, 0.375, 0.5, 0.375, 0.5, 0.625, 0.5, 0.625, 0.75, 0.375, 0.75, 0.375, 0.75, 0.625, 0.75, 0.625, 1.0, 0.375, 1.0, 0.125, 0.5, 0.375, 0.5, 0.375, 0.75, 0.125, 0.75, 0.625, 0.5, 0.875, 0.5, 0.875, 0.75, 0.625, 0.75])
me_cube_021.materials.append(mat_m_module_roof_charcoal)
me_cube_021.update()
me_cylinder_009 = bpy.data.meshes.new('Cylinder.009')
me_cylinder_009.from_pydata([(0.0, 0.16, -0.36), (0.0, 0.16, 0.36), (0.08, 0.1386, -0.36), (0.08, 0.1386, 0.36), (0.1386, 0.08, -0.36), (0.1386, 0.08, 0.36), (0.16, 0.0, -0.36), (0.16, 0.0, 0.36), (0.1386, -0.08, -0.36), (0.1386, -0.08, 0.36), (0.08, -0.1386, -0.36), (0.08, -0.1386, 0.36), (0.0, -0.16, -0.36), (0.0, -0.16, 0.36), (-0.08, -0.1386, -0.36), (-0.08, -0.1386, 0.36), (-0.1386, -0.08, -0.36), (-0.1386, -0.08, 0.36), (-0.16, 0.0, -0.36), (-0.16, 0.0, 0.36), (-0.1386, 0.08, -0.36), (-0.1386, 0.08, 0.36), (-0.08, 0.1386, -0.36), (-0.08, 0.1386, 0.36)], [], [(0, 1, 3, 2), (2, 3, 5, 4), (4, 5, 7, 6), (6, 7, 9, 8), (8, 9, 11, 10), (10, 11, 13, 12), (12, 13, 15, 14), (14, 15, 17, 16), (16, 17, 19, 18), (18, 19, 21, 20), (3, 1, 23, 21, 19, 17, 15, 13, 11, 9, 7, 5), (20, 21, 23, 22), (22, 23, 1, 0), (0, 2, 4, 6, 8, 10, 12, 14, 16, 18, 20, 22)])
_uv = me_cylinder_009.uv_layers.new(name='UVMap')
_uv.uv.foreach_set('vector', [1.0, 0.5, 1.0, 1.0, 0.9167, 1.0, 0.9167, 0.5, 0.9167, 0.5, 0.9167, 1.0, 0.8333, 1.0, 0.8333, 0.5, 0.8333, 0.5, 0.8333, 1.0, 0.75, 1.0, 0.75, 0.5, 0.75, 0.5, 0.75, 1.0, 0.6667, 1.0, 0.6667, 0.5, 0.6667, 0.5, 0.6667, 1.0, 0.5833, 1.0, 0.5833, 0.5, 0.5833, 0.5, 0.5833, 1.0, 0.5, 1.0, 0.5, 0.5, 0.5, 0.5, 0.5, 1.0, 0.4167, 1.0, 0.4167, 0.5, 0.4167, 0.5, 0.4167, 1.0, 0.3333, 1.0, 0.3333, 0.5, 0.3333, 0.5, 0.3333, 1.0, 0.25, 1.0, 0.25, 0.5, 0.25, 0.5, 0.25, 1.0, 0.1667, 1.0, 0.1667, 0.5, 0.37, 0.4578, 0.25, 0.49, 0.13, 0.4578, 0.04215, 0.37, 0.01, 0.25, 0.04215, 0.13, 0.13, 0.04215, 0.25, 0.01, 0.37, 0.04215, 0.4578, 0.13, 0.49, 0.25, 0.4578, 0.37, 0.1667, 0.5, 0.1667, 1.0, 0.08333, 1.0, 0.08333, 0.5, 0.08333, 0.5, 0.08333, 1.0, 7.451e-08, 1.0, 7.451e-08, 0.5, 0.75, 0.49, 0.87, 0.4578, 0.9578, 0.37, 0.99, 0.25, 0.9578, 0.13, 0.87, 0.04215, 0.75, 0.01, 0.63, 0.04215, 0.5422, 0.13, 0.51, 0.25, 0.5422, 0.37, 0.63, 0.4578])
me_cylinder_009.materials.append(mat_m_module_plant_olive)
me_cylinder_009.update()
me_cylinder_010 = bpy.data.meshes.new('Cylinder.010')
me_cylinder_010.from_pydata([(0.0, 0.16, -0.36), (0.0, 0.16, 0.36), (0.08, 0.1386, -0.36), (0.08, 0.1386, 0.36), (0.1386, 0.08, -0.36), (0.1386, 0.08, 0.36), (0.16, 0.0, -0.36), (0.16, 0.0, 0.36), (0.1386, -0.08, -0.36), (0.1386, -0.08, 0.36), (0.08, -0.1386, -0.36), (0.08, -0.1386, 0.36), (0.0, -0.16, -0.36), (0.0, -0.16, 0.36), (-0.08, -0.1386, -0.36), (-0.08, -0.1386, 0.36), (-0.1386, -0.08, -0.36), (-0.1386, -0.08, 0.36), (-0.16, 0.0, -0.36), (-0.16, 0.0, 0.36), (-0.1386, 0.08, -0.36), (-0.1386, 0.08, 0.36), (-0.08, 0.1386, -0.36), (-0.08, 0.1386, 0.36)], [], [(0, 1, 3, 2), (2, 3, 5, 4), (4, 5, 7, 6), (6, 7, 9, 8), (8, 9, 11, 10), (10, 11, 13, 12), (12, 13, 15, 14), (14, 15, 17, 16), (16, 17, 19, 18), (18, 19, 21, 20), (3, 1, 23, 21, 19, 17, 15, 13, 11, 9, 7, 5), (20, 21, 23, 22), (22, 23, 1, 0), (0, 2, 4, 6, 8, 10, 12, 14, 16, 18, 20, 22)])
_uv = me_cylinder_010.uv_layers.new(name='UVMap')
_uv.uv.foreach_set('vector', [1.0, 0.5, 1.0, 1.0, 0.9167, 1.0, 0.9167, 0.5, 0.9167, 0.5, 0.9167, 1.0, 0.8333, 1.0, 0.8333, 0.5, 0.8333, 0.5, 0.8333, 1.0, 0.75, 1.0, 0.75, 0.5, 0.75, 0.5, 0.75, 1.0, 0.6667, 1.0, 0.6667, 0.5, 0.6667, 0.5, 0.6667, 1.0, 0.5833, 1.0, 0.5833, 0.5, 0.5833, 0.5, 0.5833, 1.0, 0.5, 1.0, 0.5, 0.5, 0.5, 0.5, 0.5, 1.0, 0.4167, 1.0, 0.4167, 0.5, 0.4167, 0.5, 0.4167, 1.0, 0.3333, 1.0, 0.3333, 0.5, 0.3333, 0.5, 0.3333, 1.0, 0.25, 1.0, 0.25, 0.5, 0.25, 0.5, 0.25, 1.0, 0.1667, 1.0, 0.1667, 0.5, 0.37, 0.4578, 0.25, 0.49, 0.13, 0.4578, 0.04215, 0.37, 0.01, 0.25, 0.04215, 0.13, 0.13, 0.04215, 0.25, 0.01, 0.37, 0.04215, 0.4578, 0.13, 0.49, 0.25, 0.4578, 0.37, 0.1667, 0.5, 0.1667, 1.0, 0.08333, 1.0, 0.08333, 0.5, 0.08333, 0.5, 0.08333, 1.0, 7.451e-08, 1.0, 7.451e-08, 0.5, 0.75, 0.49, 0.87, 0.4578, 0.9578, 0.37, 0.99, 0.25, 0.9578, 0.13, 0.87, 0.04215, 0.75, 0.01, 0.63, 0.04215, 0.5422, 0.13, 0.51, 0.25, 0.5422, 0.37, 0.63, 0.4578])
me_cylinder_010.materials.append(mat_m_module_plant_olive)
me_cylinder_010.update()
me_cylinder_011 = bpy.data.meshes.new('Cylinder.011')
me_cylinder_011.from_pydata([(0.0, 0.16, -0.36), (0.0, 0.16, 0.36), (0.08, 0.1386, -0.36), (0.08, 0.1386, 0.36), (0.1386, 0.08, -0.36), (0.1386, 0.08, 0.36), (0.16, 0.0, -0.36), (0.16, 0.0, 0.36), (0.1386, -0.08, -0.36), (0.1386, -0.08, 0.36), (0.08, -0.1386, -0.36), (0.08, -0.1386, 0.36), (0.0, -0.16, -0.36), (0.0, -0.16, 0.36), (-0.08, -0.1386, -0.36), (-0.08, -0.1386, 0.36), (-0.1386, -0.08, -0.36), (-0.1386, -0.08, 0.36), (-0.16, 0.0, -0.36), (-0.16, 0.0, 0.36), (-0.1386, 0.08, -0.36), (-0.1386, 0.08, 0.36), (-0.08, 0.1386, -0.36), (-0.08, 0.1386, 0.36)], [], [(0, 1, 3, 2), (2, 3, 5, 4), (4, 5, 7, 6), (6, 7, 9, 8), (8, 9, 11, 10), (10, 11, 13, 12), (12, 13, 15, 14), (14, 15, 17, 16), (16, 17, 19, 18), (18, 19, 21, 20), (3, 1, 23, 21, 19, 17, 15, 13, 11, 9, 7, 5), (20, 21, 23, 22), (22, 23, 1, 0), (0, 2, 4, 6, 8, 10, 12, 14, 16, 18, 20, 22)])
_uv = me_cylinder_011.uv_layers.new(name='UVMap')
_uv.uv.foreach_set('vector', [1.0, 0.5, 1.0, 1.0, 0.9167, 1.0, 0.9167, 0.5, 0.9167, 0.5, 0.9167, 1.0, 0.8333, 1.0, 0.8333, 0.5, 0.8333, 0.5, 0.8333, 1.0, 0.75, 1.0, 0.75, 0.5, 0.75, 0.5, 0.75, 1.0, 0.6667, 1.0, 0.6667, 0.5, 0.6667, 0.5, 0.6667, 1.0, 0.5833, 1.0, 0.5833, 0.5, 0.5833, 0.5, 0.5833, 1.0, 0.5, 1.0, 0.5, 0.5, 0.5, 0.5, 0.5, 1.0, 0.4167, 1.0, 0.4167, 0.5, 0.4167, 0.5, 0.4167, 1.0, 0.3333, 1.0, 0.3333, 0.5, 0.3333, 0.5, 0.3333, 1.0, 0.25, 1.0, 0.25, 0.5, 0.25, 0.5, 0.25, 1.0, 0.1667, 1.0, 0.1667, 0.5, 0.37, 0.4578, 0.25, 0.49, 0.13, 0.4578, 0.04215, 0.37, 0.01, 0.25, 0.04215, 0.13, 0.13, 0.04215, 0.25, 0.01, 0.37, 0.04215, 0.4578, 0.13, 0.49, 0.25, 0.4578, 0.37, 0.1667, 0.5, 0.1667, 1.0, 0.08333, 1.0, 0.08333, 0.5, 0.08333, 0.5, 0.08333, 1.0, 7.451e-08, 1.0, 7.451e-08, 0.5, 0.75, 0.49, 0.87, 0.4578, 0.9578, 0.37, 0.99, 0.25, 0.9578, 0.13, 0.87, 0.04215, 0.75, 0.01, 0.63, 0.04215, 0.5422, 0.13, 0.51, 0.25, 0.5422, 0.37, 0.63, 0.4578])
me_cylinder_011.materials.append(mat_m_module_plant_olive)
me_cylinder_011.update()
me_cube_022 = bpy.data.meshes.new('Cube.022')
me_cube_022.from_pydata([(-0.725, -0.44, -0.36), (-0.725, -0.44, 0.36), (-0.725, 0.44, -0.36), (-0.725, 0.44, 0.36), (0.725, -0.44, -0.36), (0.725, -0.44, 0.36), (0.725, 0.44, -0.36), (0.725, 0.44, 0.36)], [], [(0, 1, 3, 2), (2, 3, 7, 6), (6, 7, 5, 4), (4, 5, 1, 0), (2, 6, 4, 0), (7, 3, 1, 5)])
_uv = me_cube_022.uv_layers.new(name='UVMap')
_uv.uv.foreach_set('vector', [0.375, 0.0, 0.625, 0.0, 0.625, 0.25, 0.375, 0.25, 0.375, 0.25, 0.625, 0.25, 0.625, 0.5, 0.375, 0.5, 0.375, 0.5, 0.625, 0.5, 0.625, 0.75, 0.375, 0.75, 0.375, 0.75, 0.625, 0.75, 0.625, 1.0, 0.375, 1.0, 0.125, 0.5, 0.375, 0.5, 0.375, 0.75, 0.125, 0.75, 0.625, 0.5, 0.875, 0.5, 0.875, 0.75, 0.625, 0.75])
me_cube_022.materials.append(mat_m_module_roof_charcoal)
me_cube_022.update()
me_cylinder_012 = bpy.data.meshes.new('Cylinder.012')
me_cylinder_012.from_pydata([(0.0, 0.16, -0.36), (0.0, 0.16, 0.36), (0.08, 0.1386, -0.36), (0.08, 0.1386, 0.36), (0.1386, 0.08, -0.36), (0.1386, 0.08, 0.36), (0.16, 0.0, -0.36), (0.16, 0.0, 0.36), (0.1386, -0.08, -0.36), (0.1386, -0.08, 0.36), (0.08, -0.1386, -0.36), (0.08, -0.1386, 0.36), (0.0, -0.16, -0.36), (0.0, -0.16, 0.36), (-0.08, -0.1386, -0.36), (-0.08, -0.1386, 0.36), (-0.1386, -0.08, -0.36), (-0.1386, -0.08, 0.36), (-0.16, 0.0, -0.36), (-0.16, 0.0, 0.36), (-0.1386, 0.08, -0.36), (-0.1386, 0.08, 0.36), (-0.08, 0.1386, -0.36), (-0.08, 0.1386, 0.36)], [], [(0, 1, 3, 2), (2, 3, 5, 4), (4, 5, 7, 6), (6, 7, 9, 8), (8, 9, 11, 10), (10, 11, 13, 12), (12, 13, 15, 14), (14, 15, 17, 16), (16, 17, 19, 18), (18, 19, 21, 20), (3, 1, 23, 21, 19, 17, 15, 13, 11, 9, 7, 5), (20, 21, 23, 22), (22, 23, 1, 0), (0, 2, 4, 6, 8, 10, 12, 14, 16, 18, 20, 22)])
_uv = me_cylinder_012.uv_layers.new(name='UVMap')
_uv.uv.foreach_set('vector', [1.0, 0.5, 1.0, 1.0, 0.9167, 1.0, 0.9167, 0.5, 0.9167, 0.5, 0.9167, 1.0, 0.8333, 1.0, 0.8333, 0.5, 0.8333, 0.5, 0.8333, 1.0, 0.75, 1.0, 0.75, 0.5, 0.75, 0.5, 0.75, 1.0, 0.6667, 1.0, 0.6667, 0.5, 0.6667, 0.5, 0.6667, 1.0, 0.5833, 1.0, 0.5833, 0.5, 0.5833, 0.5, 0.5833, 1.0, 0.5, 1.0, 0.5, 0.5, 0.5, 0.5, 0.5, 1.0, 0.4167, 1.0, 0.4167, 0.5, 0.4167, 0.5, 0.4167, 1.0, 0.3333, 1.0, 0.3333, 0.5, 0.3333, 0.5, 0.3333, 1.0, 0.25, 1.0, 0.25, 0.5, 0.25, 0.5, 0.25, 1.0, 0.1667, 1.0, 0.1667, 0.5, 0.37, 0.4578, 0.25, 0.49, 0.13, 0.4578, 0.04215, 0.37, 0.01, 0.25, 0.04215, 0.13, 0.13, 0.04215, 0.25, 0.01, 0.37, 0.04215, 0.4578, 0.13, 0.49, 0.25, 0.4578, 0.37, 0.1667, 0.5, 0.1667, 1.0, 0.08333, 1.0, 0.08333, 0.5, 0.08333, 0.5, 0.08333, 1.0, 7.451e-08, 1.0, 7.451e-08, 0.5, 0.75, 0.49, 0.87, 0.4578, 0.9578, 0.37, 0.99, 0.25, 0.9578, 0.13, 0.87, 0.04215, 0.75, 0.01, 0.63, 0.04215, 0.5422, 0.13, 0.51, 0.25, 0.5422, 0.37, 0.63, 0.4578])
me_cylinder_012.materials.append(mat_m_module_plant_olive)
me_cylinder_012.update()
me_cylinder_013 = bpy.data.meshes.new('Cylinder.013')
me_cylinder_013.from_pydata([(0.0, 0.16, -0.36), (0.0, 0.16, 0.36), (0.08, 0.1386, -0.36), (0.08, 0.1386, 0.36), (0.1386, 0.08, -0.36), (0.1386, 0.08, 0.36), (0.16, 0.0, -0.36), (0.16, 0.0, 0.36), (0.1386, -0.08, -0.36), (0.1386, -0.08, 0.36), (0.08, -0.1386, -0.36), (0.08, -0.1386, 0.36), (0.0, -0.16, -0.36), (0.0, -0.16, 0.36), (-0.08, -0.1386, -0.36), (-0.08, -0.1386, 0.36), (-0.1386, -0.08, -0.36), (-0.1386, -0.08, 0.36), (-0.16, 0.0, -0.36), (-0.16, 0.0, 0.36), (-0.1386, 0.08, -0.36), (-0.1386, 0.08, 0.36), (-0.08, 0.1386, -0.36), (-0.08, 0.1386, 0.36)], [], [(0, 1, 3, 2), (2, 3, 5, 4), (4, 5, 7, 6), (6, 7, 9, 8), (8, 9, 11, 10), (10, 11, 13, 12), (12, 13, 15, 14), (14, 15, 17, 16), (16, 17, 19, 18), (18, 19, 21, 20), (3, 1, 23, 21, 19, 17, 15, 13, 11, 9, 7, 5), (20, 21, 23, 22), (22, 23, 1, 0), (0, 2, 4, 6, 8, 10, 12, 14, 16, 18, 20, 22)])
_uv = me_cylinder_013.uv_layers.new(name='UVMap')
_uv.uv.foreach_set('vector', [1.0, 0.5, 1.0, 1.0, 0.9167, 1.0, 0.9167, 0.5, 0.9167, 0.5, 0.9167, 1.0, 0.8333, 1.0, 0.8333, 0.5, 0.8333, 0.5, 0.8333, 1.0, 0.75, 1.0, 0.75, 0.5, 0.75, 0.5, 0.75, 1.0, 0.6667, 1.0, 0.6667, 0.5, 0.6667, 0.5, 0.6667, 1.0, 0.5833, 1.0, 0.5833, 0.5, 0.5833, 0.5, 0.5833, 1.0, 0.5, 1.0, 0.5, 0.5, 0.5, 0.5, 0.5, 1.0, 0.4167, 1.0, 0.4167, 0.5, 0.4167, 0.5, 0.4167, 1.0, 0.3333, 1.0, 0.3333, 0.5, 0.3333, 0.5, 0.3333, 1.0, 0.25, 1.0, 0.25, 0.5, 0.25, 0.5, 0.25, 1.0, 0.1667, 1.0, 0.1667, 0.5, 0.37, 0.4578, 0.25, 0.49, 0.13, 0.4578, 0.04215, 0.37, 0.01, 0.25, 0.04215, 0.13, 0.13, 0.04215, 0.25, 0.01, 0.37, 0.04215, 0.4578, 0.13, 0.49, 0.25, 0.4578, 0.37, 0.1667, 0.5, 0.1667, 1.0, 0.08333, 1.0, 0.08333, 0.5, 0.08333, 0.5, 0.08333, 1.0, 7.451e-08, 1.0, 7.451e-08, 0.5, 0.75, 0.49, 0.87, 0.4578, 0.9578, 0.37, 0.99, 0.25, 0.9578, 0.13, 0.87, 0.04215, 0.75, 0.01, 0.63, 0.04215, 0.5422, 0.13, 0.51, 0.25, 0.5422, 0.37, 0.63, 0.4578])
me_cylinder_013.materials.append(mat_m_module_plant_olive)
me_cylinder_013.update()
me_cylinder_014 = bpy.data.meshes.new('Cylinder.014')
me_cylinder_014.from_pydata([(0.0, 0.16, -0.36), (0.0, 0.16, 0.36), (0.08, 0.1386, -0.36), (0.08, 0.1386, 0.36), (0.1386, 0.08, -0.36), (0.1386, 0.08, 0.36), (0.16, 0.0, -0.36), (0.16, 0.0, 0.36), (0.1386, -0.08, -0.36), (0.1386, -0.08, 0.36), (0.08, -0.1386, -0.36), (0.08, -0.1386, 0.36), (0.0, -0.16, -0.36), (0.0, -0.16, 0.36), (-0.08, -0.1386, -0.36), (-0.08, -0.1386, 0.36), (-0.1386, -0.08, -0.36), (-0.1386, -0.08, 0.36), (-0.16, 0.0, -0.36), (-0.16, 0.0, 0.36), (-0.1386, 0.08, -0.36), (-0.1386, 0.08, 0.36), (-0.08, 0.1386, -0.36), (-0.08, 0.1386, 0.36)], [], [(0, 1, 3, 2), (2, 3, 5, 4), (4, 5, 7, 6), (6, 7, 9, 8), (8, 9, 11, 10), (10, 11, 13, 12), (12, 13, 15, 14), (14, 15, 17, 16), (16, 17, 19, 18), (18, 19, 21, 20), (3, 1, 23, 21, 19, 17, 15, 13, 11, 9, 7, 5), (20, 21, 23, 22), (22, 23, 1, 0), (0, 2, 4, 6, 8, 10, 12, 14, 16, 18, 20, 22)])
_uv = me_cylinder_014.uv_layers.new(name='UVMap')
_uv.uv.foreach_set('vector', [1.0, 0.5, 1.0, 1.0, 0.9167, 1.0, 0.9167, 0.5, 0.9167, 0.5, 0.9167, 1.0, 0.8333, 1.0, 0.8333, 0.5, 0.8333, 0.5, 0.8333, 1.0, 0.75, 1.0, 0.75, 0.5, 0.75, 0.5, 0.75, 1.0, 0.6667, 1.0, 0.6667, 0.5, 0.6667, 0.5, 0.6667, 1.0, 0.5833, 1.0, 0.5833, 0.5, 0.5833, 0.5, 0.5833, 1.0, 0.5, 1.0, 0.5, 0.5, 0.5, 0.5, 0.5, 1.0, 0.4167, 1.0, 0.4167, 0.5, 0.4167, 0.5, 0.4167, 1.0, 0.3333, 1.0, 0.3333, 0.5, 0.3333, 0.5, 0.3333, 1.0, 0.25, 1.0, 0.25, 0.5, 0.25, 0.5, 0.25, 1.0, 0.1667, 1.0, 0.1667, 0.5, 0.37, 0.4578, 0.25, 0.49, 0.13, 0.4578, 0.04215, 0.37, 0.01, 0.25, 0.04215, 0.13, 0.13, 0.04215, 0.25, 0.01, 0.37, 0.04215, 0.4578, 0.13, 0.49, 0.25, 0.4578, 0.37, 0.1667, 0.5, 0.1667, 1.0, 0.08333, 1.0, 0.08333, 0.5, 0.08333, 0.5, 0.08333, 1.0, 7.451e-08, 1.0, 7.451e-08, 0.5, 0.75, 0.49, 0.87, 0.4578, 0.9578, 0.37, 0.99, 0.25, 0.9578, 0.13, 0.87, 0.04215, 0.75, 0.01, 0.63, 0.04215, 0.5422, 0.13, 0.51, 0.25, 0.5422, 0.37, 0.63, 0.4578])
me_cylinder_014.materials.append(mat_m_module_plant_olive)
me_cylinder_014.update()
me_cube_023 = bpy.data.meshes.new('Cube.023')
me_cube_023.from_pydata([(-8.5, -7.5, -0.12), (-8.5, -7.5, 0.12), (-8.5, 7.5, -0.12), (-8.5, 7.5, 0.12), (8.5, -7.5, -0.12), (8.5, -7.5, 0.12), (8.5, 7.5, -0.12), (8.5, 7.5, 0.12)], [], [(0, 1, 3, 2), (2, 3, 7, 6), (6, 7, 5, 4), (4, 5, 1, 0), (2, 6, 4, 0), (7, 3, 1, 5)])
_uv = me_cube_023.uv_layers.new(name='UVMap')
_uv.uv.foreach_set('vector', [0.375, 0.0, 0.625, 0.0, 0.625, 0.25, 0.375, 0.25, 0.375, 0.25, 0.625, 0.25, 0.625, 0.5, 0.375, 0.5, 0.375, 0.5, 0.625, 0.5, 0.625, 0.75, 0.375, 0.75, 0.375, 0.75, 0.625, 0.75, 0.625, 1.0, 0.375, 1.0, 0.125, 0.5, 0.375, 0.5, 0.375, 0.75, 0.125, 0.75, 0.625, 0.5, 0.875, 0.5, 0.875, 0.75, 0.625, 0.75])
me_cube_023.materials.append(mat_m_module_preview_ground)
me_cube_023.update()

# ---- objects
ob_crown_roof_slab = bpy.data.objects.new('Crown_Roof_Slab', me_cube)
ob_crown_parapet_front = bpy.data.objects.new('Crown_Parapet_Front', me_cube_001)
ob_crown_parapet_back = bpy.data.objects.new('Crown_Parapet_Back', me_cube_002)
ob_crown_parapet_left = bpy.data.objects.new('Crown_Parapet_Left', me_cube_003)
ob_crown_parapet_right = bpy.data.objects.new('Crown_Parapet_Right', me_cube_004)
ob_crown_mechanical_house = bpy.data.objects.new('Crown_Mechanical_House', me_cube_005)
ob_crown_mech_louver__0_35 = bpy.data.objects.new('Crown_Mech_Louver_-0.35', me_cube_006)
ob_crown_mech_louver__0_65 = bpy.data.objects.new('Crown_Mech_Louver_+0.65', me_cube_007)
ob_crown_mech_louver__1_65 = bpy.data.objects.new('Crown_Mech_Louver_+1.65', me_cube_008)
ob_crown_pergola_post__4_15__2_90 = bpy.data.objects.new('Crown_Pergola_Post_-4.15_-2.90', me_cube_009)
ob_crown_pergola_post__4_15__2_40 = bpy.data.objects.new('Crown_Pergola_Post_-4.15_+2.40', me_cube_010)
ob_crown_pergola_post__2_30__2_90 = bpy.data.objects.new('Crown_Pergola_Post_-2.30_-2.90', me_cube_011)
ob_crown_pergola_post__2_30__2_40 = bpy.data.objects.new('Crown_Pergola_Post_-2.30_+2.40', me_cube_012)
ob_crown_pergola_beam__2_90 = bpy.data.objects.new('Crown_Pergola_Beam_-2.90', me_cube_013)
ob_crown_pergola_beam__2_40 = bpy.data.objects.new('Crown_Pergola_Beam_+2.40', me_cube_014)
ob_crown_pergola_cross__4_15 = bpy.data.objects.new('Crown_Pergola_Cross_-4.15', me_cube_015)
ob_crown_pergola_cross__3_22 = bpy.data.objects.new('Crown_Pergola_Cross_-3.22', me_cube_016)
ob_crown_pergola_cross__2_30 = bpy.data.objects.new('Crown_Pergola_Cross_-2.30', me_cube_017)
ob_crown_planter_0 = bpy.data.objects.new('Crown_Planter_0', me_cube_018)
ob_crown_plant_0_0 = bpy.data.objects.new('Crown_Plant_0_0', me_cylinder)
ob_crown_plant_0_1 = bpy.data.objects.new('Crown_Plant_0_1', me_cylinder_001)
ob_crown_plant_0_2 = bpy.data.objects.new('Crown_Plant_0_2', me_cylinder_002)
ob_crown_planter_1 = bpy.data.objects.new('Crown_Planter_1', me_cube_019)
ob_crown_plant_1_0 = bpy.data.objects.new('Crown_Plant_1_0', me_cylinder_003)
ob_crown_plant_1_1 = bpy.data.objects.new('Crown_Plant_1_1', me_cylinder_004)
ob_crown_plant_1_2 = bpy.data.objects.new('Crown_Plant_1_2', me_cylinder_005)
ob_crown_planter_2 = bpy.data.objects.new('Crown_Planter_2', me_cube_020)
ob_crown_plant_2_0 = bpy.data.objects.new('Crown_Plant_2_0', me_cylinder_006)
ob_crown_plant_2_1 = bpy.data.objects.new('Crown_Plant_2_1', me_cylinder_007)
ob_crown_plant_2_2 = bpy.data.objects.new('Crown_Plant_2_2', me_cylinder_008)
ob_crown_planter_3 = bpy.data.objects.new('Crown_Planter_3', me_cube_021)
ob_crown_plant_3_0 = bpy.data.objects.new('Crown_Plant_3_0', me_cylinder_009)
ob_crown_plant_3_1 = bpy.data.objects.new('Crown_Plant_3_1', me_cylinder_010)
ob_crown_plant_3_2 = bpy.data.objects.new('Crown_Plant_3_2', me_cylinder_011)
ob_crown_planter_4 = bpy.data.objects.new('Crown_Planter_4', me_cube_022)
ob_crown_plant_4_0 = bpy.data.objects.new('Crown_Plant_4_0', me_cylinder_012)
ob_crown_plant_4_1 = bpy.data.objects.new('Crown_Plant_4_1', me_cylinder_013)
ob_crown_plant_4_2 = bpy.data.objects.new('Crown_Plant_4_2', me_cylinder_014)
ob_socket_stack_bottom = bpy.data.objects.new('SOCKET_Stack_Bottom', None)
ob_socket_stack_top = bpy.data.objects.new('SOCKET_Stack_Top', None)
ob_preview_ground = bpy.data.objects.new('Preview_Ground', me_cube_023)
ob_preview_camera = bpy.data.objects.new('Preview_Camera', cam_camera)
ob_preview_sun = bpy.data.objects.new('Preview_Sun', light_sun)
ob_preview_key = bpy.data.objects.new('Preview_Key', light_area)
ob_preview_fill = bpy.data.objects.new('Preview_Fill', light_area_001)

# ---- transforms, parenting, visibility, modifiers, constraints
ob_crown_roof_slab.location = (0.0, 0.0, 0.15)
_m = ob_crown_roof_slab.modifiers.new('Authored_Soft_Edge', 'BEVEL')
_m.width = 0.06
_m.width_pct = 0.06
_m.segments = 2
ob_crown_parapet_front.location = (0.0, -4.78, 0.72)
_m = ob_crown_parapet_front.modifiers.new('Authored_Soft_Edge', 'BEVEL')
_m.width = 0.055
_m.width_pct = 0.055
_m.segments = 2
ob_crown_parapet_back.location = (0.0, 4.78, 0.72)
_m = ob_crown_parapet_back.modifiers.new('Authored_Soft_Edge', 'BEVEL')
_m.width = 0.055
_m.width_pct = 0.055
_m.segments = 2
ob_crown_parapet_left.location = (-5.78, 0.0, 0.72)
_m = ob_crown_parapet_left.modifiers.new('Authored_Soft_Edge', 'BEVEL')
_m.width = 0.055
_m.width_pct = 0.055
_m.segments = 2
ob_crown_parapet_right.location = (5.78, 0.0, 0.72)
_m = ob_crown_parapet_right.modifiers.new('Authored_Soft_Edge', 'BEVEL')
_m.width = 0.055
_m.width_pct = 0.055
_m.segments = 2
ob_crown_mechanical_house.location = (1.0, 0.65, 1.42)
_m = ob_crown_mechanical_house.modifiers.new('Authored_Soft_Edge', 'BEVEL')
_m.width = 0.13
_m.width_pct = 0.13
_m.segments = 2
ob_crown_mech_louver__0_35.location = (-1.43, -0.35, 1.48)
_m = ob_crown_mech_louver__0_35.modifiers.new('Authored_Soft_Edge', 'BEVEL')
_m.width = 0.02
_m.width_pct = 0.02
_m.segments = 2
ob_crown_mech_louver__0_65.location = (-1.43, 0.65, 1.48)
_m = ob_crown_mech_louver__0_65.modifiers.new('Authored_Soft_Edge', 'BEVEL')
_m.width = 0.02
_m.width_pct = 0.02
_m.segments = 2
ob_crown_mech_louver__1_65.location = (-1.43, 1.65, 1.48)
_m = ob_crown_mech_louver__1_65.modifiers.new('Authored_Soft_Edge', 'BEVEL')
_m.width = 0.02
_m.width_pct = 0.02
_m.segments = 2
ob_crown_pergola_post__4_15__2_90.location = (-4.15, -2.9, 1.65)
_m = ob_crown_pergola_post__4_15__2_90.modifiers.new('Authored_Soft_Edge', 'BEVEL')
_m.width = 0.025
_m.width_pct = 0.025
_m.segments = 2
ob_crown_pergola_post__4_15__2_40.location = (-4.15, 2.4, 1.65)
_m = ob_crown_pergola_post__4_15__2_40.modifiers.new('Authored_Soft_Edge', 'BEVEL')
_m.width = 0.025
_m.width_pct = 0.025
_m.segments = 2
ob_crown_pergola_post__2_30__2_90.location = (-2.3, -2.9, 1.65)
_m = ob_crown_pergola_post__2_30__2_90.modifiers.new('Authored_Soft_Edge', 'BEVEL')
_m.width = 0.025
_m.width_pct = 0.025
_m.segments = 2
ob_crown_pergola_post__2_30__2_40.location = (-2.3, 2.4, 1.65)
_m = ob_crown_pergola_post__2_30__2_40.modifiers.new('Authored_Soft_Edge', 'BEVEL')
_m.width = 0.025
_m.width_pct = 0.025
_m.segments = 2
ob_crown_pergola_beam__2_90.location = (-3.22, -2.9, 2.78)
_m = ob_crown_pergola_beam__2_90.modifiers.new('Authored_Soft_Edge', 'BEVEL')
_m.width = 0.015
_m.width_pct = 0.015
_m.segments = 2
ob_crown_pergola_beam__2_40.location = (-3.22, 2.4, 2.78)
_m = ob_crown_pergola_beam__2_40.modifiers.new('Authored_Soft_Edge', 'BEVEL')
_m.width = 0.015
_m.width_pct = 0.015
_m.segments = 2
ob_crown_pergola_cross__4_15.location = (-4.15, -0.25, 2.76)
_m = ob_crown_pergola_cross__4_15.modifiers.new('Authored_Soft_Edge', 'BEVEL')
_m.width = 0.015
_m.width_pct = 0.015
_m.segments = 2
ob_crown_pergola_cross__3_22.location = (-3.22, -0.25, 2.76)
_m = ob_crown_pergola_cross__3_22.modifiers.new('Authored_Soft_Edge', 'BEVEL')
_m.width = 0.015
_m.width_pct = 0.015
_m.segments = 2
ob_crown_pergola_cross__2_30.location = (-2.3, -0.25, 2.76)
_m = ob_crown_pergola_cross__2_30.modifiers.new('Authored_Soft_Edge', 'BEVEL')
_m.width = 0.015
_m.width_pct = 0.015
_m.segments = 2
ob_crown_planter_0.location = (4.5, -2.7, 0.64)
_m = ob_crown_planter_0.modifiers.new('Authored_Soft_Edge', 'BEVEL')
_m.width = 0.08
_m.width_pct = 0.08
_m.segments = 2
ob_crown_plant_0_0.location = (4.5, -2.94, 1.15)
_m = ob_crown_plant_0_0.modifiers.new('Authored_Soft_Edge', 'BEVEL')
_m.width = 0.035
_m.width_pct = 0.035
_m.segments = 2
ob_crown_plant_0_1.location = (4.5, -2.7, 1.15)
_m = ob_crown_plant_0_1.modifiers.new('Authored_Soft_Edge', 'BEVEL')
_m.width = 0.035
_m.width_pct = 0.035
_m.segments = 2
ob_crown_plant_0_2.location = (4.5, -2.46, 1.15)
_m = ob_crown_plant_0_2.modifiers.new('Authored_Soft_Edge', 'BEVEL')
_m.width = 0.035
_m.width_pct = 0.035
_m.segments = 2
ob_crown_planter_1.location = (4.5, -1.35, 0.64)
_m = ob_crown_planter_1.modifiers.new('Authored_Soft_Edge', 'BEVEL')
_m.width = 0.08
_m.width_pct = 0.08
_m.segments = 2
ob_crown_plant_1_0.location = (4.5, -1.59, 1.15)
_m = ob_crown_plant_1_0.modifiers.new('Authored_Soft_Edge', 'BEVEL')
_m.width = 0.035
_m.width_pct = 0.035
_m.segments = 2
ob_crown_plant_1_1.location = (4.5, -1.35, 1.15)
_m = ob_crown_plant_1_1.modifiers.new('Authored_Soft_Edge', 'BEVEL')
_m.width = 0.035
_m.width_pct = 0.035
_m.segments = 2
ob_crown_plant_1_2.location = (4.5, -1.11, 1.15)
_m = ob_crown_plant_1_2.modifiers.new('Authored_Soft_Edge', 'BEVEL')
_m.width = 0.035
_m.width_pct = 0.035
_m.segments = 2
ob_crown_planter_2.location = (4.5, 0.0, 0.64)
_m = ob_crown_planter_2.modifiers.new('Authored_Soft_Edge', 'BEVEL')
_m.width = 0.08
_m.width_pct = 0.08
_m.segments = 2
ob_crown_plant_2_0.location = (4.5, -0.24, 1.15)
_m = ob_crown_plant_2_0.modifiers.new('Authored_Soft_Edge', 'BEVEL')
_m.width = 0.035
_m.width_pct = 0.035
_m.segments = 2
ob_crown_plant_2_1.location = (4.5, 0.0, 1.15)
_m = ob_crown_plant_2_1.modifiers.new('Authored_Soft_Edge', 'BEVEL')
_m.width = 0.035
_m.width_pct = 0.035
_m.segments = 2
ob_crown_plant_2_2.location = (4.5, 0.24, 1.15)
_m = ob_crown_plant_2_2.modifiers.new('Authored_Soft_Edge', 'BEVEL')
_m.width = 0.035
_m.width_pct = 0.035
_m.segments = 2
ob_crown_planter_3.location = (4.5, 1.35, 0.64)
_m = ob_crown_planter_3.modifiers.new('Authored_Soft_Edge', 'BEVEL')
_m.width = 0.08
_m.width_pct = 0.08
_m.segments = 2
ob_crown_plant_3_0.location = (4.5, 1.11, 1.15)
_m = ob_crown_plant_3_0.modifiers.new('Authored_Soft_Edge', 'BEVEL')
_m.width = 0.035
_m.width_pct = 0.035
_m.segments = 2
ob_crown_plant_3_1.location = (4.5, 1.35, 1.15)
_m = ob_crown_plant_3_1.modifiers.new('Authored_Soft_Edge', 'BEVEL')
_m.width = 0.035
_m.width_pct = 0.035
_m.segments = 2
ob_crown_plant_3_2.location = (4.5, 1.59, 1.15)
_m = ob_crown_plant_3_2.modifiers.new('Authored_Soft_Edge', 'BEVEL')
_m.width = 0.035
_m.width_pct = 0.035
_m.segments = 2
ob_crown_planter_4.location = (4.5, 2.7, 0.64)
_m = ob_crown_planter_4.modifiers.new('Authored_Soft_Edge', 'BEVEL')
_m.width = 0.08
_m.width_pct = 0.08
_m.segments = 2
ob_crown_plant_4_0.location = (4.5, 2.46, 1.15)
_m = ob_crown_plant_4_0.modifiers.new('Authored_Soft_Edge', 'BEVEL')
_m.width = 0.035
_m.width_pct = 0.035
_m.segments = 2
ob_crown_plant_4_1.location = (4.5, 2.7, 1.15)
_m = ob_crown_plant_4_1.modifiers.new('Authored_Soft_Edge', 'BEVEL')
_m.width = 0.035
_m.width_pct = 0.035
_m.segments = 2
ob_crown_plant_4_2.location = (4.5, 2.94, 1.15)
_m = ob_crown_plant_4_2.modifiers.new('Authored_Soft_Edge', 'BEVEL')
_m.width = 0.035
_m.width_pct = 0.035
_m.segments = 2
ob_socket_stack_bottom.location = (0.0, 0.0, 0.0)
ob_socket_stack_bottom.empty_display_type = 'ARROWS'
ob_socket_stack_bottom.empty_display_size = 0.65
ob_socket_stack_top.location = (0.0, 0.0, 2.8)
ob_socket_stack_top.empty_display_type = 'ARROWS'
ob_socket_stack_top.empty_display_size = 0.65
ob_preview_ground.location = (0.0, 0.0, -0.14)
_m = ob_preview_ground.modifiers.new('Authored_Soft_Edge', 'BEVEL')
_m.width = 0.08
_m.width_pct = 0.08
_m.segments = 2
ob_preview_camera.location = (17.5, -20.0, 10.0)
ob_preview_camera.rotation_euler = (1.256, -4.534e-08, 0.7188)
ob_preview_sun.location = (8.0, -10.0, 14.0)
ob_preview_sun.rotation_euler = (0.4887, -0.384, -0.5236)
ob_preview_key.location = (-8.0, -10.0, 10.0)
ob_preview_key.rotation_euler = (0.9767, -3.052e-08, -0.6747)
ob_preview_fill.location = (9.0, 4.0, 7.0)
ob_preview_fill.rotation_euler = (1.05, -9.463e-09, 1.989)

# ---- collection membership
col_sm_solcity_buildingcrown_01.objects.link(ob_crown_roof_slab)
col_sm_solcity_buildingcrown_01.objects.link(ob_crown_parapet_front)
col_sm_solcity_buildingcrown_01.objects.link(ob_crown_parapet_back)
col_sm_solcity_buildingcrown_01.objects.link(ob_crown_parapet_left)
col_sm_solcity_buildingcrown_01.objects.link(ob_crown_parapet_right)
col_sm_solcity_buildingcrown_01.objects.link(ob_crown_mechanical_house)
col_sm_solcity_buildingcrown_01.objects.link(ob_crown_mech_louver__0_35)
col_sm_solcity_buildingcrown_01.objects.link(ob_crown_mech_louver__0_65)
col_sm_solcity_buildingcrown_01.objects.link(ob_crown_mech_louver__1_65)
col_sm_solcity_buildingcrown_01.objects.link(ob_crown_pergola_post__4_15__2_90)
col_sm_solcity_buildingcrown_01.objects.link(ob_crown_pergola_post__4_15__2_40)
col_sm_solcity_buildingcrown_01.objects.link(ob_crown_pergola_post__2_30__2_90)
col_sm_solcity_buildingcrown_01.objects.link(ob_crown_pergola_post__2_30__2_40)
col_sm_solcity_buildingcrown_01.objects.link(ob_crown_pergola_beam__2_90)
col_sm_solcity_buildingcrown_01.objects.link(ob_crown_pergola_beam__2_40)
col_sm_solcity_buildingcrown_01.objects.link(ob_crown_pergola_cross__4_15)
col_sm_solcity_buildingcrown_01.objects.link(ob_crown_pergola_cross__3_22)
col_sm_solcity_buildingcrown_01.objects.link(ob_crown_pergola_cross__2_30)
col_sm_solcity_buildingcrown_01.objects.link(ob_crown_planter_0)
col_sm_solcity_buildingcrown_01.objects.link(ob_crown_plant_0_0)
col_sm_solcity_buildingcrown_01.objects.link(ob_crown_plant_0_1)
col_sm_solcity_buildingcrown_01.objects.link(ob_crown_plant_0_2)
col_sm_solcity_buildingcrown_01.objects.link(ob_crown_planter_1)
col_sm_solcity_buildingcrown_01.objects.link(ob_crown_plant_1_0)
col_sm_solcity_buildingcrown_01.objects.link(ob_crown_plant_1_1)
col_sm_solcity_buildingcrown_01.objects.link(ob_crown_plant_1_2)
col_sm_solcity_buildingcrown_01.objects.link(ob_crown_planter_2)
col_sm_solcity_buildingcrown_01.objects.link(ob_crown_plant_2_0)
col_sm_solcity_buildingcrown_01.objects.link(ob_crown_plant_2_1)
col_sm_solcity_buildingcrown_01.objects.link(ob_crown_plant_2_2)
col_sm_solcity_buildingcrown_01.objects.link(ob_crown_planter_3)
col_sm_solcity_buildingcrown_01.objects.link(ob_crown_plant_3_0)
col_sm_solcity_buildingcrown_01.objects.link(ob_crown_plant_3_1)
col_sm_solcity_buildingcrown_01.objects.link(ob_crown_plant_3_2)
col_sm_solcity_buildingcrown_01.objects.link(ob_crown_planter_4)
col_sm_solcity_buildingcrown_01.objects.link(ob_crown_plant_4_0)
col_sm_solcity_buildingcrown_01.objects.link(ob_crown_plant_4_1)
col_sm_solcity_buildingcrown_01.objects.link(ob_crown_plant_4_2)
col_sm_solcity_buildingcrown_01.objects.link(ob_socket_stack_bottom)
col_sm_solcity_buildingcrown_01.objects.link(ob_socket_stack_top)
col_preview_setup.objects.link(ob_preview_ground)
col_preview_setup.objects.link(ob_preview_camera)
col_preview_setup.objects.link(ob_preview_sun)
col_preview_setup.objects.link(ob_preview_key)
col_preview_setup.objects.link(ob_preview_fill)

# ---- scene / render settings (as saved in the file)
scene.camera = ob_preview_camera
scene.frame_start = 1; scene.frame_end = 250; scene.frame_set(1)
scene.render.engine = 'BLENDER_EEVEE_NEXT'
scene.render.resolution_x = 768
scene.render.resolution_y = 768
scene.render.bake_bias = 0.0
scene.render.bake_samples = 0
scene.render.compositor_device = 'GPU'
scene.eevee.use_volume_custom_range = False
scene.eevee.fast_gi_thickness_near = 0.1
scene.eevee.fast_gi_thickness_far = 0.0
scene.eevee.ray_tracing_options.screen_trace_thickness = 0.1
bpy.context.view_layer.update()
